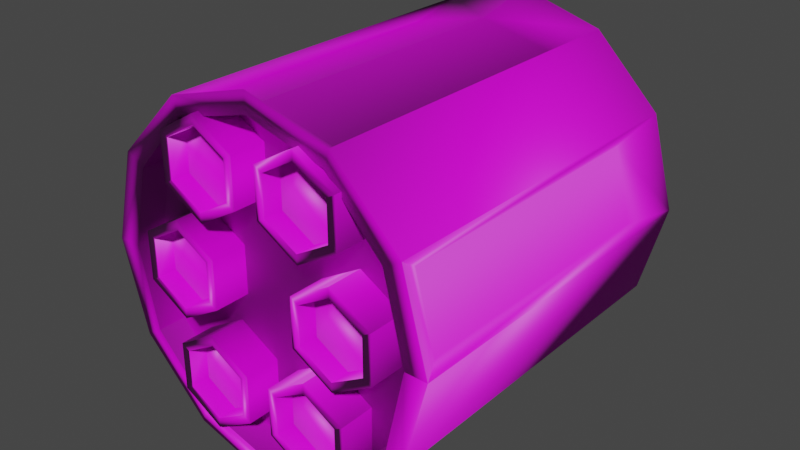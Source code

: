 # Source: PistolAmmoPickup.blend  (saved by Blender 3.5.10; exported with 4.5.12 LTS)
import bpy
from mathutils import Matrix  # noqa: F401  (used for matrix-valued properties, if any)

bpy.ops.wm.read_factory_settings(use_empty=True)
scene = bpy.context.scene
scene.name = 'Scene'

# ---- collections
col_collection = bpy.data.collections.new('Collection'); scene.collection.children.link(col_collection)

# ---- images (referenced by path relative to the original .blend; pixels are not part of the script)
import os
ASSET_DIR = os.environ.get("B2B_ASSET_DIR", "")  # directory of the original .blend (textures are referenced by path, not embedded)
HERE = os.path.dirname(os.path.abspath(__file__))  # packed textures are extracted next to this script under _unpacked/

def load_image(name, relpath, width, height, colorspace="sRGB"):
    """Load a texture the original file referenced (path relative to the .blend, or extracted next to this script)."""
    p = next((c for c in (os.path.join(HERE, relpath), os.path.join(ASSET_DIR, relpath)) if relpath and os.path.exists(c)), "")
    if p:
        img = bpy.data.images.load(p, check_existing=True)
        img.name = name
    else:  # same state as the original file: an image datablock whose file is absent (Cycles renders it pink)
        img = bpy.data.images.new(name, width, height)
        img.source = "FILE"
        img.filepath = "//" + (relpath or name)
    img.colorspace_settings.name = colorspace
    return img
img_colt_python_diffuse_combined_png_001 = load_image('colt python diffuse combined.png.001', 'colt python diffuse combined.png', 1024, 1024, 'sRGB')
img_colt_python_normal_png_001 = load_image('colt python normal.png.001', 'colt python normal.png', 1024, 1024, 'Non-Color')

# ---- materials (node trees are filled in below, after node groups)
mat_pistol1 = bpy.data.materials.new('pistol1')
mat_pistol1.use_transparent_shadow = False
mat_pistol1.roughness = 0.5

# ---- material node trees
mat_pistol1.use_nodes = True; mat_pistol1.node_tree.nodes.clear()
_N = mat_pistol1.node_tree.nodes; _L = mat_pistol1.node_tree.links
n0 = _N.new('ShaderNodeBsdfPrincipled'); n0.name = 'Principled BSDF'; n0.location = (10, 300)
n0.distribution = 'GGX'
n0.subsurface_method = 'RANDOM_WALK_SKIN'
n0.inputs[3].default_value = 1.45
n0.inputs[27].default_value = (0.0, 0.0, 0.0, 1.0)
n0.inputs[28].default_value = 1.0
n1 = _N.new('ShaderNodeOutputMaterial'); n1.name = 'Material Output'; n1.location = (300, 300)
n2 = _N.new('ShaderNodeNormalMap'); n2.name = 'Normal Map'; n2.location = (-300, -300)
n2.label = 'Normal/Map'
n3 = _N.new('ShaderNodeTexImage'); n3.name = 'Image Texture'; n3.location = (-300, 600)
n3.image = img_colt_python_diffuse_combined_png_001
n4 = _N.new('ShaderNodeTexImage'); n4.name = 'Image Texture.001'; n4.location = (-600, -900)
n4.image = img_colt_python_normal_png_001
_L.new(n0.outputs[0], n1.inputs[0])
_L.new(n2.outputs[0], n0.inputs[5])
_L.new(n3.outputs[0], n0.inputs[0])
_L.new(n4.outputs[0], n2.inputs[1])
n1.is_active_output = True

# ---- world
world_world = bpy.data.worlds.new('World'); scene.world = world_world
world_world.use_nodes = True; world_world.node_tree.nodes.clear()
_N = world_world.node_tree.nodes; _L = world_world.node_tree.links
n0 = _N.new('ShaderNodeOutputWorld'); n0.name = 'World Output'; n0.location = (300, 300)
n1 = _N.new('ShaderNodeBackground'); n1.name = 'Background'; n1.location = (10, 300)
n1.inputs[0].default_value = (0.05088, 0.05088, 0.05088, 1.0)
_L.new(n1.outputs[0], n0.inputs[0])
n0.is_active_output = True
world_world.color = (0.05088, 0.05088, 0.05088)
world_world.use_sun_shadow = False
world_world.sun_shadow_jitter_overblur = 0.0

# ---- meshes
me_cube_001 = bpy.data.meshes.new('Cube.001')
me_cube_001.from_pydata([(4.503, 8.307, -10.16), (4.503, 8.307, 9.376), (8.078, 4.732, -10.16), (8.078, 4.732, 9.376), (9.386, -0.1512, -10.16), (9.386, -0.1512, 9.376), (8.078, -5.035, -10.16), (8.078, -5.035, 9.376), (4.503, -8.609, -10.16), (4.503, -8.609, 9.376), (4.194, 7.374, -10.16), (7.117, 4.193, -10.16), (8.187, -0.1512, -10.16), (7.117, -4.496, -10.16), (4.194, -7.676, -10.16), (4.194, 7.374, 9.355), (7.117, 4.193, 9.355), (8.187, -0.1512, 9.355), (7.217, -4.486, 9.366), (4.194, -7.676, 9.355), (4.194, 7.374, -8.618), (7.117, 4.193, -8.618), (8.187, -0.1512, -8.618), (7.117, -4.496, -8.618), (4.194, -7.676, -8.618), (4.194, 7.374, 7.816), (7.117, 4.193, 7.816), (8.187, -0.1512, 7.816), (7.217, -4.486, 7.825), (4.194, -7.676, 7.816), (4.254, 7.811, -6.666), (4.254, 7.811, 8.421), (7.97, 4.106, 8.421), (7.97, 4.106, -6.666), (8.981, 0.3345, -6.666), (8.981, 0.3345, 8.421), (7.625, -4.726, 8.421), (7.625, -4.726, -6.666), (4.864, -7.487, -6.666), (4.864, -7.487, 8.421), (4.587, 2.511, -9.538), (4.587, 2.511, 9.727), (6.799, 1.234, -9.538), (6.799, 1.234, 9.727), (6.799, -1.321, -9.538), (6.799, -1.321, 9.727), (4.587, -2.598, -9.538), (4.587, -2.598, 9.727), (2.375, -1.321, -9.538), (2.375, -1.321, 9.727), (2.375, 1.234, -9.538), (2.375, 1.234, 9.727), (4.587, 2.004, -9.538), (6.36, 0.9802, -9.538), (6.36, -1.067, -9.538), (4.587, -2.091, -9.538), (2.814, -1.067, -9.538), (2.814, 0.9802, -9.538), (4.587, 2.004, -8.668), (6.36, 0.9802, -8.668), (6.36, -1.067, -8.668), (4.587, -2.091, -8.668), (2.814, -1.067, -8.668), (2.814, 0.9802, -8.668), (6.351, 0.9748, 9.727), (4.587, 1.993, 9.727), (6.351, -1.062, 9.727), (4.587, -2.08, 9.727), (2.823, -1.062, 9.727), (2.823, 0.9748, 9.727), (6.351, 0.9748, 8.703), (4.587, 1.993, 8.703), (6.351, -1.062, 8.703), (4.587, -2.08, 8.703), (2.823, -1.062, 8.703), (2.823, 0.9748, 8.703), (2.889, 7.983, -9.538), (2.889, 7.983, 9.727), (5.101, 6.706, -9.538), (5.101, 6.706, 9.727), (5.101, 4.152, -9.538), (5.101, 4.152, 9.727), (2.889, 2.875, -9.538), (2.889, 2.875, 9.727), (0.6772, 4.152, -9.538), (0.6772, 4.152, 9.727), (0.6772, 6.706, -9.538), (0.6772, 6.706, 9.727), (2.889, 7.476, -9.538), (4.662, 6.453, -9.538), (4.662, 4.405, -9.538), (2.889, 3.381, -9.538), (1.116, 4.405, -9.538), (1.116, 6.453, -9.538), (2.889, 7.476, -8.668), (4.662, 6.453, -8.668), (4.662, 4.405, -8.668), (2.889, 3.381, -8.668), (1.116, 4.405, -8.668), (1.116, 6.453, -8.668), (4.653, 6.447, 9.727), (2.889, 7.466, 9.727), (4.653, 4.41, 9.727), (2.889, 3.392, 9.727), (1.125, 4.41, 9.727), (1.125, 6.447, 9.727), (4.653, 6.447, 8.703), (2.889, 7.466, 8.703), (4.653, 4.41, 8.703), (2.889, 3.392, 8.703), (1.125, 4.41, 8.703), (1.125, 6.447, 8.703), (2.889, -2.898, -9.538), (2.889, -2.898, 9.727), (5.101, -4.175, -9.538), (5.101, -4.175, 9.727), (5.101, -6.73, -9.538), (5.101, -6.73, 9.727), (2.889, -8.007, -9.538), (2.889, -8.007, 9.727), (0.6772, -6.73, -9.538), (0.6772, -6.73, 9.727), (0.6772, -4.175, -9.538), (0.6772, -4.175, 9.727), (2.889, -3.405, -9.538), (4.662, -4.429, -9.538), (4.662, -6.476, -9.538), (2.889, -7.5, -9.538), (1.116, -6.476, -9.538), (1.116, -4.429, -9.538), (2.889, -3.405, -8.668), (4.662, -4.429, -8.668), (4.662, -6.476, -8.668), (2.889, -7.5, -8.668), (1.116, -6.476, -8.668), (1.116, -4.429, -8.668), (4.653, -4.434, 9.727), (2.889, -3.416, 9.727), (4.653, -6.471, 9.727), (2.889, -7.489, 9.727), (1.125, -6.471, 9.727), (1.125, -4.434, 9.727), (4.653, -4.434, 8.703), (2.889, -3.416, 8.703), (4.653, -6.471, 8.703), (2.889, -7.489, 8.703), (1.125, -6.471, 8.703), (1.125, -4.434, 8.703), (-3.815e-05, 9.616, -10.16), (-3.815e-05, 9.616, 9.376), (-4.503, 8.307, -10.16), (-4.503, 8.307, 9.376), (-8.078, 4.732, -10.16), (-8.078, 4.732, 9.376), (-9.386, -0.1512, -10.16), (-9.386, -0.1512, 9.376), (-8.078, -5.035, -10.16), (-8.078, -5.035, 9.376), (-4.503, -8.609, -10.16), (-4.503, -8.609, 9.376), (-3.815e-05, -9.918, -10.16), (-3.815e-05, -9.918, 9.376), (-3.815e-05, 8.538, -10.16), (-4.194, 7.374, -10.16), (-7.117, 4.193, -10.16), (-8.187, -0.1512, -10.16), (-7.117, -4.496, -10.16), (-4.194, -7.676, -10.16), (-3.815e-05, -8.84, -10.16), (-3.815e-05, 8.518, 9.366), (-4.194, 7.374, 9.355), (-7.117, 4.193, 9.355), (-8.187, -0.1512, 9.355), (-7.217, -4.486, 9.366), (-4.194, -7.676, 9.355), (-3.815e-05, -8.821, 9.366), (-3.815e-05, 8.538, -8.618), (-4.194, 7.374, -8.618), (-7.117, 4.193, -8.618), (-8.187, -0.1512, -8.618), (-7.117, -4.496, -8.618), (-4.194, -7.676, -8.618), (-3.815e-05, -8.84, -8.618), (-3.815e-05, 8.518, 7.825), (-4.194, 7.374, 7.816), (-7.117, 4.193, 7.816), (-8.187, -0.1512, 7.816), (-7.217, -4.486, 7.825), (-4.194, -7.676, 7.816), (-3.815e-05, -8.821, 7.825), (-3.815e-05, 8.538, -8.618), (-3.815e-05, 7.374, -8.618), (-3.815e-05, 4.193, -8.618), (-3.815e-05, -0.1512, -8.618), (-3.815e-05, -4.496, -8.618), (-3.815e-05, -7.676, -8.618), (-3.815e-05, -8.84, -8.618), (-3.815e-05, 8.518, 7.825), (-3.815e-05, 7.374, 7.816), (-3.815e-05, 4.193, 7.816), (-3.815e-05, -0.1512, 7.816), (-3.815e-05, -4.486, 7.825), (-3.815e-05, -7.676, 7.816), (-3.815e-05, -8.821, 7.825), (-3.815e-05, 8.822, -6.666), (-4.254, 7.811, -6.666), (-4.254, 7.811, 8.421), (-3.815e-05, 8.822, 8.421), (-7.97, 4.106, 8.421), (-7.97, 4.106, -6.666), (-8.981, 0.3345, -6.666), (-8.981, 0.3345, 8.421), (-7.625, -4.726, 8.421), (-7.625, -4.726, -6.666), (-4.864, -7.487, -6.666), (-4.864, -7.487, 8.421), (-4.587, 2.511, -9.538), (-4.587, 2.511, 9.727), (-6.799, 1.234, -9.538), (-6.799, 1.234, 9.727), (-6.799, -1.321, -9.538), (-6.799, -1.321, 9.727), (-4.587, -2.598, -9.538), (-4.587, -2.598, 9.727), (-2.375, -1.321, -9.538), (-2.375, -1.321, 9.727), (-2.375, 1.234, -9.538), (-2.375, 1.234, 9.727), (-4.587, 2.004, -9.538), (-6.36, 0.9802, -9.538), (-6.36, -1.067, -9.538), (-4.587, -2.091, -9.538), (-2.814, -1.067, -9.538), (-2.814, 0.9802, -9.538), (-4.587, 2.004, -8.668), (-6.36, 0.9802, -8.668), (-6.36, -1.067, -8.668), (-4.587, -2.091, -8.668), (-2.814, -1.067, -8.668), (-2.814, 0.9802, -8.668), (-6.351, 0.9748, 9.727), (-4.587, 1.993, 9.727), (-6.351, -1.062, 9.727), (-4.587, -2.08, 9.727), (-2.823, -1.062, 9.727), (-2.823, 0.9748, 9.727), (-6.351, 0.9748, 8.703), (-4.587, 1.993, 8.703), (-6.351, -1.062, 8.703), (-4.587, -2.08, 8.703), (-2.823, -1.062, 8.703), (-2.823, 0.9748, 8.703), (-2.889, 7.983, -9.538), (-2.889, 7.983, 9.727), (-5.101, 6.706, -9.538), (-5.101, 6.706, 9.727), (-5.101, 4.152, -9.538), (-5.101, 4.152, 9.727), (-2.889, 2.875, -9.538), (-2.889, 2.875, 9.727), (-0.6772, 4.152, -9.538), (-0.6772, 4.152, 9.727), (-0.6772, 6.706, -9.538), (-0.6772, 6.706, 9.727), (-2.889, 7.476, -9.538), (-4.662, 6.453, -9.538), (-4.662, 4.405, -9.538), (-2.889, 3.381, -9.538), (-1.116, 4.405, -9.538), (-1.116, 6.453, -9.538), (-2.889, 7.476, -8.668), (-4.662, 6.453, -8.668), (-4.662, 4.405, -8.668), (-2.889, 3.381, -8.668), (-1.116, 4.405, -8.668), (-1.116, 6.453, -8.668), (-4.653, 6.447, 9.727), (-2.889, 7.466, 9.727), (-4.653, 4.41, 9.727), (-2.889, 3.392, 9.727), (-1.125, 4.41, 9.727), (-1.125, 6.447, 9.727), (-4.653, 6.447, 8.703), (-2.889, 7.466, 8.703), (-4.653, 4.41, 8.703), (-2.889, 3.392, 8.703), (-1.125, 4.41, 8.703), (-1.125, 6.447, 8.703), (-2.889, -2.898, -9.538), (-2.889, -2.898, 9.727), (-5.101, -4.175, -9.538), (-5.101, -4.175, 9.727), (-5.101, -6.73, -9.538), (-5.101, -6.73, 9.727), (-2.889, -8.007, -9.538), (-2.889, -8.007, 9.727), (-0.6772, -6.73, -9.538), (-0.6772, -6.73, 9.727), (-0.6772, -4.175, -9.538), (-0.6772, -4.175, 9.727), (-2.889, -3.405, -9.538), (-4.662, -4.429, -9.538), (-4.662, -6.476, -9.538), (-2.889, -7.5, -9.538), (-1.116, -6.476, -9.538), (-1.116, -4.429, -9.538), (-2.889, -3.405, -8.668), (-4.662, -4.429, -8.668), (-4.662, -6.476, -8.668), (-2.889, -7.5, -8.668), (-1.116, -6.476, -8.668), (-1.116, -4.429, -8.668), (-4.653, -4.434, 9.727), (-2.889, -3.416, 9.727), (-4.653, -6.471, 9.727), (-2.889, -7.489, 9.727), (-1.125, -6.471, 9.727), (-1.125, -4.434, 9.727), (-4.653, -4.434, 8.703), (-2.889, -3.416, 8.703), (-4.653, -6.471, 8.703), (-2.889, -7.489, 8.703), (-1.125, -6.471, 8.703), (-1.125, -4.434, 8.703)], [], [(6, 7, 36, 37), (0, 1, 3, 2), (9, 8, 38, 39), (4, 5, 7, 6), (3, 5, 35, 32), (8, 9, 161, 160), (0, 2, 11, 10), (6, 8, 14, 13), (148, 0, 10, 162), (2, 4, 12, 11), (8, 160, 168, 14), (4, 6, 13, 12), (5, 3, 16, 17), (161, 9, 19, 175), (7, 5, 17, 18), (3, 1, 15, 16), (9, 7, 18, 19), (1, 149, 169, 15), (15, 169, 183, 25), (12, 13, 23, 22), (19, 18, 28, 29), (162, 10, 20, 176), (16, 15, 25, 26), (13, 14, 24, 23), (175, 19, 29, 189), (10, 11, 21, 20), (17, 16, 26, 27), (14, 168, 182, 24), (11, 12, 22, 21), (18, 17, 27, 28), (23, 24, 195, 194), (189, 29, 202, 203), (20, 21, 192, 191), (27, 26, 199, 200), (24, 182, 196, 195), (21, 22, 193, 192), (28, 27, 200, 201), (25, 183, 197, 198), (22, 23, 194, 193), (29, 28, 201, 202), (176, 20, 191, 190), (26, 25, 198, 199), (204, 207, 31, 30), (33, 32, 35, 34), (37, 36, 39, 38), (5, 4, 34, 35), (2, 3, 32, 33), (8, 6, 37, 38), (1, 0, 30, 31), (0, 148, 204, 30), (4, 2, 33, 34), (7, 9, 39, 36), (149, 1, 31, 207), (40, 41, 43, 42), (42, 43, 45, 44), (44, 45, 47, 46), (46, 47, 49, 48), (45, 43, 64, 66), (48, 49, 51, 50), (50, 51, 41, 40), (42, 44, 54, 53), (56, 57, 63, 62), (48, 50, 57, 56), (40, 42, 53, 52), (44, 46, 55, 54), (50, 40, 52, 57), (46, 48, 56, 55), (58, 59, 60, 61, 62, 63), (54, 55, 61, 60), (52, 53, 59, 58), (57, 52, 58, 63), (55, 56, 62, 61), (53, 54, 60, 59), (64, 65, 71, 70), (51, 49, 68, 69), (43, 41, 65, 64), (47, 45, 66, 67), (41, 51, 69, 65), (49, 47, 67, 68), (70, 71, 75, 74, 73, 72), (65, 69, 75, 71), (68, 67, 73, 74), (66, 64, 70, 72), (69, 68, 74, 75), (67, 66, 72, 73), (76, 77, 79, 78), (78, 79, 81, 80), (80, 81, 83, 82), (82, 83, 85, 84), (81, 79, 100, 102), (84, 85, 87, 86), (86, 87, 77, 76), (78, 80, 90, 89), (92, 93, 99, 98), (84, 86, 93, 92), (76, 78, 89, 88), (80, 82, 91, 90), (86, 76, 88, 93), (82, 84, 92, 91), (94, 95, 96, 97, 98, 99), (90, 91, 97, 96), (88, 89, 95, 94), (93, 88, 94, 99), (91, 92, 98, 97), (89, 90, 96, 95), (100, 101, 107, 106), (87, 85, 104, 105), (79, 77, 101, 100), (83, 81, 102, 103), (77, 87, 105, 101), (85, 83, 103, 104), (106, 107, 111, 110, 109, 108), (101, 105, 111, 107), (104, 103, 109, 110), (102, 100, 106, 108), (105, 104, 110, 111), (103, 102, 108, 109), (112, 113, 115, 114), (114, 115, 117, 116), (116, 117, 119, 118), (118, 119, 121, 120), (117, 115, 136, 138), (120, 121, 123, 122), (122, 123, 113, 112), (114, 116, 126, 125), (128, 129, 135, 134), (120, 122, 129, 128), (112, 114, 125, 124), (116, 118, 127, 126), (122, 112, 124, 129), (118, 120, 128, 127), (130, 131, 132, 133, 134, 135), (126, 127, 133, 132), (124, 125, 131, 130), (129, 124, 130, 135), (127, 128, 134, 133), (125, 126, 132, 131), (136, 137, 143, 142), (123, 121, 140, 141), (115, 113, 137, 136), (119, 117, 138, 139), (113, 123, 141, 137), (121, 119, 139, 140), (142, 143, 147, 146, 145, 144), (137, 141, 147, 143), (140, 139, 145, 146), (138, 136, 142, 144), (141, 140, 146, 147), (139, 138, 144, 145), (156, 213, 212, 157), (150, 152, 153, 151), (159, 215, 214, 158), (154, 156, 157, 155), (153, 208, 211, 155), (158, 160, 161, 159), (150, 163, 164, 152), (156, 166, 167, 158), (148, 162, 163, 150), (152, 164, 165, 154), (158, 167, 168, 160), (154, 165, 166, 156), (155, 172, 171, 153), (161, 175, 174, 159), (157, 173, 172, 155), (153, 171, 170, 151), (159, 174, 173, 157), (151, 170, 169, 149), (170, 184, 183, 169), (174, 188, 187, 173), (162, 176, 177, 163), (171, 185, 184, 170), (166, 180, 181, 167), (175, 189, 188, 174), (163, 177, 178, 164), (172, 186, 185, 171), (167, 181, 182, 168), (164, 178, 179, 165), (173, 187, 186, 172), (180, 194, 195, 181), (189, 203, 202, 188), (177, 191, 192, 178), (186, 200, 199, 185), (181, 195, 196, 182), (178, 192, 193, 179), (187, 201, 200, 186), (184, 198, 197, 183), (179, 193, 194, 180), (188, 202, 201, 187), (176, 190, 191, 177), (185, 199, 198, 184), (204, 205, 206, 207), (209, 210, 211, 208), (213, 214, 215, 212), (155, 211, 210, 154), (152, 209, 208, 153), (158, 214, 213, 156), (151, 206, 205, 150), (150, 205, 204, 148), (154, 210, 209, 152), (157, 212, 215, 159), (149, 207, 206, 151), (216, 218, 219, 217), (218, 220, 221, 219), (220, 222, 223, 221), (222, 224, 225, 223), (221, 242, 240, 219), (224, 226, 227, 225), (226, 216, 217, 227), (218, 229, 230, 220), (232, 238, 239, 233), (224, 232, 233, 226), (216, 228, 229, 218), (220, 230, 231, 222), (226, 233, 228, 216), (222, 231, 232, 224), (234, 239, 238, 237, 236, 235), (230, 236, 237, 231), (228, 234, 235, 229), (233, 239, 234, 228), (231, 237, 238, 232), (229, 235, 236, 230), (240, 246, 247, 241), (227, 245, 244, 225), (219, 240, 241, 217), (223, 243, 242, 221), (217, 241, 245, 227), (225, 244, 243, 223), (246, 248, 249, 250, 251, 247), (241, 247, 251, 245), (244, 250, 249, 243), (242, 248, 246, 240), (245, 251, 250, 244), (243, 249, 248, 242), (252, 254, 255, 253), (254, 256, 257, 255), (256, 258, 259, 257), (258, 260, 261, 259), (257, 278, 276, 255), (260, 262, 263, 261), (262, 252, 253, 263), (254, 265, 266, 256), (268, 274, 275, 269), (260, 268, 269, 262), (252, 264, 265, 254), (256, 266, 267, 258), (262, 269, 264, 252), (258, 267, 268, 260), (270, 275, 274, 273, 272, 271), (266, 272, 273, 267), (264, 270, 271, 265), (269, 275, 270, 264), (267, 273, 274, 268), (265, 271, 272, 266), (276, 282, 283, 277), (263, 281, 280, 261), (255, 276, 277, 253), (259, 279, 278, 257), (253, 277, 281, 263), (261, 280, 279, 259), (282, 284, 285, 286, 287, 283), (277, 283, 287, 281), (280, 286, 285, 279), (278, 284, 282, 276), (281, 287, 286, 280), (279, 285, 284, 278), (288, 290, 291, 289), (290, 292, 293, 291), (292, 294, 295, 293), (294, 296, 297, 295), (293, 314, 312, 291), (296, 298, 299, 297), (298, 288, 289, 299), (290, 301, 302, 292), (304, 310, 311, 305), (296, 304, 305, 298), (288, 300, 301, 290), (292, 302, 303, 294), (298, 305, 300, 288), (294, 303, 304, 296), (306, 311, 310, 309, 308, 307), (302, 308, 309, 303), (300, 306, 307, 301), (305, 311, 306, 300), (303, 309, 310, 304), (301, 307, 308, 302), (312, 318, 319, 313), (299, 317, 316, 297), (291, 312, 313, 289), (295, 315, 314, 293), (289, 313, 317, 299), (297, 316, 315, 295), (318, 320, 321, 322, 323, 319), (313, 319, 323, 317), (316, 322, 321, 315), (314, 320, 318, 312), (317, 323, 322, 316), (315, 321, 320, 314)])
me_cube_001.polygons.foreach_set('use_smooth', [True] * 297)
_uv = me_cube_001.uv_layers.new(name='UVMap')
_uv.uv.foreach_set('vector', [0.7193, 0.3456, 0.8405, 0.3455, 0.8333, 0.349, 0.7417, 0.3491, 0.7202, 0.6348, 0.8424, 0.6354, 0.8422, 0.669, 0.7196, 0.6668, 0.8418, 0.3802, 0.7192, 0.3806, 0.7414, 0.3729, 0.8346, 0.3727, 0.7128, 0.3124, 0.8464, 0.3097, 0.8405, 0.3455, 0.7193, 0.3456, 0.8422, 0.669, 0.8447, 0.7022, 0.8378, 0.6979, 0.8363, 0.673, 0.7192, 0.3806, 0.8418, 0.3802, 0.8419, 0.4113, 0.7201, 0.412, 0.7202, 0.6348, 0.7196, 0.6668, 0.7126, 0.6662, 0.7137, 0.6365, 0.7193, 0.3456, 0.7192, 0.3806, 0.7124, 0.379, 0.712, 0.3464, 0.7189, 0.6045, 0.7202, 0.6348, 0.7137, 0.6365, 0.7111, 0.6044, 0.7196, 0.6668, 0.7155, 0.7005, 0.7072, 0.697, 0.7126, 0.6662, 0.7192, 0.3806, 0.7201, 0.412, 0.712, 0.4121, 0.7124, 0.379, 0.7128, 0.3124, 0.7193, 0.3456, 0.712, 0.3464, 0.705, 0.3162, 0.8447, 0.7022, 0.8422, 0.669, 0.8493, 0.6687, 0.853, 0.6993, 0.8419, 0.4113, 0.8418, 0.3802, 0.8484, 0.3784, 0.8501, 0.4113, 0.8405, 0.3455, 0.8464, 0.3097, 0.8544, 0.3134, 0.8477, 0.3456, 0.8422, 0.669, 0.8424, 0.6354, 0.8491, 0.6375, 0.8493, 0.6687, 0.8418, 0.3802, 0.8405, 0.3455, 0.8477, 0.3456, 0.8484, 0.3784, 0.8424, 0.6354, 0.8465, 0.6044, 0.8544, 0.6044, 0.8491, 0.6375, 0.01602, 0.877, 0.0005405, 0.8454, 0.01113, 0.8429, 0.02416, 0.8686, 0.8056, 0.7562, 0.8364, 0.7718, 0.8288, 0.7807, 0.8034, 0.7674, 0.1262, 0.8504, 0.1081, 0.8769, 0.1012, 0.8692, 0.1157, 0.8468, 0.7302, 0.8014, 0.7453, 0.7733, 0.7524, 0.7802, 0.7396, 0.8041, 0.04558, 0.8929, 0.01602, 0.877, 0.02416, 0.8686, 0.04809, 0.8817, 0.8364, 0.7718, 0.8553, 0.8002, 0.8439, 0.8039, 0.8288, 0.7807, 0.1262, 0.8165, 0.1262, 0.8504, 0.1157, 0.8468, 0.116, 0.8188, 0.7453, 0.7733, 0.772, 0.7574, 0.7752, 0.7679, 0.7524, 0.7802, 0.07966, 0.8925, 0.04558, 0.8929, 0.04809, 0.8817, 0.07663, 0.8817, 0.8553, 0.8002, 0.8553, 0.8361, 0.8431, 0.833, 0.8439, 0.8039, 0.772, 0.7574, 0.8056, 0.7562, 0.8034, 0.7674, 0.7752, 0.7679, 0.1081, 0.8769, 0.07966, 0.8925, 0.07663, 0.8817, 0.1012, 0.8692, 0.8288, 0.7807, 0.8439, 0.8039, 0.8358, 0.8284, 0.8169, 0.8233, 0.116, 0.8188, 0.1157, 0.8468, 0.1088, 0.8228, 0.1156, 0.8188, 0.7524, 0.7802, 0.7752, 0.7679, 0.7655, 0.8091, 0.7477, 0.804, 0.07663, 0.8817, 0.04809, 0.8817, 0.0385, 0.8388, 0.06451, 0.8327, 0.8439, 0.8039, 0.8431, 0.833, 0.8427, 0.8329, 0.8358, 0.8284, 0.7752, 0.7679, 0.8034, 0.7674, 0.791, 0.8162, 0.7655, 0.8091, 0.1012, 0.8692, 0.07663, 0.8817, 0.06451, 0.8327, 0.09024, 0.8269, 0.02416, 0.8686, 0.01113, 0.8429, 0.01149, 0.8427, 0.01963, 0.8433, 0.8034, 0.7674, 0.8288, 0.7807, 0.8169, 0.8233, 0.791, 0.8162, 0.1157, 0.8468, 0.1012, 0.8692, 0.09024, 0.8269, 0.1088, 0.8228, 0.7396, 0.8041, 0.7524, 0.7802, 0.7477, 0.804, 0.74, 0.8043, 0.04809, 0.8817, 0.02416, 0.8686, 0.01963, 0.8433, 0.0385, 0.8388, 0.7414, 0.6045, 0.8385, 0.6045, 0.8357, 0.6319, 0.7424, 0.6314, 0.741, 0.6715, 0.8363, 0.673, 0.8378, 0.6979, 0.7398, 0.6966, 0.7417, 0.3491, 0.8333, 0.349, 0.8346, 0.3727, 0.7414, 0.3729, 0.8447, 0.7022, 0.7155, 0.7005, 0.7398, 0.6966, 0.8378, 0.6979, 0.7196, 0.6668, 0.8422, 0.669, 0.8363, 0.673, 0.741, 0.6715, 0.7192, 0.3806, 0.7193, 0.3456, 0.7417, 0.3491, 0.7414, 0.3729, 0.8424, 0.6354, 0.7202, 0.6348, 0.7424, 0.6314, 0.8357, 0.6319, 0.7202, 0.6348, 0.7189, 0.6045, 0.7414, 0.6045, 0.7424, 0.6314, 0.7155, 0.7005, 0.7196, 0.6668, 0.741, 0.6715, 0.7398, 0.6966, 0.8405, 0.3455, 0.8418, 0.3802, 0.8346, 0.3727, 0.8333, 0.349, 0.8465, 0.6044, 0.8424, 0.6354, 0.8357, 0.6319, 0.8385, 0.6045, 0.9413, 0.8825, 0.9424, 0.769, 0.9601, 0.7587, 0.9601, 0.8915, 0.8564, 0.8954, 0.8565, 0.7633, 0.8749, 0.7718, 0.874, 0.8852, 0.874, 0.8852, 0.8749, 0.7718, 0.8915, 0.7738, 0.8915, 0.8817, 0.8915, 0.8817, 0.8915, 0.7738, 0.9081, 0.7739, 0.9083, 0.8804, 0.8749, 0.7718, 0.8565, 0.7633, 0.8602, 0.7608, 0.876, 0.7685, 0.9083, 0.8804, 0.9081, 0.7739, 0.925, 0.7726, 0.9249, 0.8804, 0.9249, 0.8804, 0.925, 0.7726, 0.9424, 0.769, 0.9413, 0.8825, 0.8564, 0.8954, 0.874, 0.8852, 0.8753, 0.8888, 0.8606, 0.8979, 0.4035, 0.906, 0.42, 0.9028, 0.4183, 0.9095, 0.4084, 0.9107, 0.9083, 0.8804, 0.9249, 0.8804, 0.9245, 0.8839, 0.9083, 0.884, 0.9413, 0.8825, 0.9601, 0.8915, 0.9558, 0.8943, 0.9403, 0.8857, 0.874, 0.8852, 0.8915, 0.8817, 0.8918, 0.8853, 0.8753, 0.8888, 0.9249, 0.8804, 0.9413, 0.8825, 0.9403, 0.8857, 0.9245, 0.8839, 0.8915, 0.8817, 0.9083, 0.8804, 0.9083, 0.884, 0.8918, 0.8853, 0.4256, 0.9179, 0.424, 0.9321, 0.4097, 0.93, 0.4052, 0.9205, 0.4084, 0.9107, 0.4183, 0.9095, 0.4064, 0.9352, 0.3988, 0.9215, 0.4052, 0.9205, 0.4097, 0.93, 0.432, 0.915, 0.432, 0.9328, 0.424, 0.9321, 0.4256, 0.9179, 0.42, 0.9028, 0.432, 0.915, 0.4256, 0.9179, 0.4183, 0.9095, 0.3988, 0.9215, 0.4035, 0.906, 0.4084, 0.9107, 0.4052, 0.9205, 0.4224, 0.9389, 0.4064, 0.9352, 0.4097, 0.93, 0.424, 0.9321, 0.9358, 0.7173, 0.9358, 0.732, 0.9291, 0.7298, 0.9284, 0.7173, 0.925, 0.7726, 0.9081, 0.7739, 0.9081, 0.7702, 0.9246, 0.7689, 0.9601, 0.7587, 0.9424, 0.769, 0.9411, 0.7653, 0.9558, 0.7562, 0.8915, 0.7738, 0.8749, 0.7718, 0.876, 0.7685, 0.8919, 0.7703, 0.9424, 0.769, 0.925, 0.7726, 0.9246, 0.7689, 0.9411, 0.7653, 0.9081, 0.7739, 0.8915, 0.7738, 0.8919, 0.7703, 0.9081, 0.7702, 0.9284, 0.7173, 0.9291, 0.7298, 0.922, 0.7376, 0.9124, 0.7349, 0.9092, 0.7247, 0.9157, 0.7161, 0.9358, 0.732, 0.9253, 0.745, 0.922, 0.7376, 0.9291, 0.7298, 0.9073, 0.7417, 0.9006, 0.7244, 0.9092, 0.7247, 0.9124, 0.7349, 0.9111, 0.7092, 0.9289, 0.7082, 0.9284, 0.7173, 0.9157, 0.7161, 0.9253, 0.745, 0.9073, 0.7417, 0.9124, 0.7349, 0.922, 0.7376, 0.9006, 0.7244, 0.9111, 0.7092, 0.9157, 0.7161, 0.9092, 0.7247, 0.3169, 0.8986, 0.318, 0.7851, 0.3357, 0.7748, 0.3357, 0.9076, 0.232, 0.9115, 0.2321, 0.7794, 0.2505, 0.7879, 0.2496, 0.9013, 0.2496, 0.9013, 0.2505, 0.7879, 0.2671, 0.79, 0.2671, 0.8978, 0.2671, 0.8978, 0.2671, 0.79, 0.2837, 0.79, 0.2839, 0.8965, 0.2505, 0.7879, 0.2321, 0.7794, 0.2358, 0.7769, 0.2516, 0.7846, 0.2839, 0.8965, 0.2837, 0.79, 0.3006, 0.7887, 0.3005, 0.8966, 0.3005, 0.8966, 0.3006, 0.7887, 0.318, 0.7851, 0.3169, 0.8986, 0.232, 0.9115, 0.2496, 0.9013, 0.2509, 0.9049, 0.2362, 0.914, 0.9136, 0.9022, 0.9301, 0.899, 0.9284, 0.9057, 0.9185, 0.9069, 0.2839, 0.8965, 0.3005, 0.8966, 0.3001, 0.9, 0.2839, 0.9001, 0.3169, 0.8986, 0.3357, 0.9076, 0.3314, 0.9104, 0.3159, 0.9018, 0.2496, 0.9013, 0.2671, 0.8978, 0.2674, 0.9014, 0.2509, 0.9049, 0.3005, 0.8966, 0.3169, 0.8986, 0.3159, 0.9018, 0.3001, 0.9, 0.2671, 0.8978, 0.2839, 0.8965, 0.2839, 0.9001, 0.2674, 0.9014, 0.9357, 0.9141, 0.9341, 0.9284, 0.9198, 0.9263, 0.9153, 0.9168, 0.9185, 0.9069, 0.9284, 0.9057, 0.9165, 0.9314, 0.9089, 0.9177, 0.9153, 0.9168, 0.9198, 0.9263, 0.9421, 0.9112, 0.9421, 0.929, 0.9341, 0.9284, 0.9357, 0.9141, 0.9301, 0.899, 0.9421, 0.9112, 0.9357, 0.9141, 0.9284, 0.9057, 0.9089, 0.9177, 0.9136, 0.9022, 0.9185, 0.9069, 0.9153, 0.9168, 0.9325, 0.9352, 0.9165, 0.9314, 0.9198, 0.9263, 0.9341, 0.9284, 0.6976, 0.6952, 0.6976, 0.7099, 0.6909, 0.7077, 0.6902, 0.6952, 0.3006, 0.7887, 0.2837, 0.79, 0.2837, 0.7863, 0.3002, 0.785, 0.3357, 0.7748, 0.318, 0.7851, 0.3167, 0.7814, 0.3314, 0.7723, 0.2671, 0.79, 0.2505, 0.7879, 0.2516, 0.7846, 0.2675, 0.7864, 0.318, 0.7851, 0.3006, 0.7887, 0.3002, 0.785, 0.3167, 0.7814, 0.2837, 0.79, 0.2671, 0.79, 0.2675, 0.7864, 0.2837, 0.7863, 0.6902, 0.6952, 0.6909, 0.7077, 0.6839, 0.7155, 0.6742, 0.7128, 0.671, 0.7027, 0.6776, 0.694, 0.6976, 0.7099, 0.6871, 0.7229, 0.6839, 0.7155, 0.6909, 0.7077, 0.6691, 0.7196, 0.6625, 0.7023, 0.671, 0.7027, 0.6742, 0.7128, 0.6729, 0.6871, 0.6907, 0.6861, 0.6902, 0.6952, 0.6776, 0.694, 0.6871, 0.7229, 0.6691, 0.7196, 0.6742, 0.7128, 0.6839, 0.7155, 0.6625, 0.7023, 0.6729, 0.6871, 0.6776, 0.694, 0.671, 0.7027, 0.9404, 0.6743, 0.9415, 0.5608, 0.9592, 0.5505, 0.9592, 0.6833, 0.8555, 0.6872, 0.8556, 0.555, 0.874, 0.5636, 0.8731, 0.677, 0.8731, 0.677, 0.874, 0.5636, 0.8906, 0.5656, 0.8906, 0.6734, 0.8906, 0.6734, 0.8906, 0.5656, 0.9072, 0.5656, 0.9074, 0.6722, 0.874, 0.5636, 0.8556, 0.555, 0.8593, 0.5525, 0.8751, 0.5602, 0.9074, 0.6722, 0.9072, 0.5656, 0.924, 0.5644, 0.924, 0.6722, 0.924, 0.6722, 0.924, 0.5644, 0.9415, 0.5608, 0.9404, 0.6743, 0.8555, 0.6872, 0.8731, 0.677, 0.8744, 0.6806, 0.8597, 0.6897, 0.1663, 0.9183, 0.1828, 0.9151, 0.1811, 0.9218, 0.1712, 0.9231, 0.9074, 0.6722, 0.924, 0.6722, 0.9236, 0.6757, 0.9074, 0.6758, 0.9404, 0.6743, 0.9592, 0.6833, 0.9549, 0.6861, 0.9394, 0.6774, 0.8731, 0.677, 0.8906, 0.6734, 0.8909, 0.6771, 0.8744, 0.6806, 0.924, 0.6722, 0.9404, 0.6743, 0.9394, 0.6774, 0.9236, 0.6757, 0.8906, 0.6734, 0.9074, 0.6722, 0.9074, 0.6758, 0.8909, 0.6771, 0.1884, 0.9302, 0.1868, 0.9445, 0.1725, 0.9424, 0.168, 0.9329, 0.1712, 0.9231, 0.1811, 0.9218, 0.1692, 0.9475, 0.1616, 0.9338, 0.168, 0.9329, 0.1725, 0.9424, 0.1948, 0.9273, 0.1948, 0.9451, 0.1868, 0.9445, 0.1884, 0.9302, 0.1828, 0.9151, 0.1948, 0.9273, 0.1884, 0.9302, 0.1811, 0.9218, 0.1616, 0.9338, 0.1663, 0.9183, 0.1712, 0.9231, 0.168, 0.9329, 0.1852, 0.9513, 0.1692, 0.9475, 0.1725, 0.9424, 0.1868, 0.9445, 0.9213, 0.2506, 0.9213, 0.2653, 0.9146, 0.2631, 0.9139, 0.2506, 0.924, 0.5644, 0.9072, 0.5656, 0.9072, 0.562, 0.9237, 0.5607, 0.9592, 0.5505, 0.9415, 0.5608, 0.9402, 0.5571, 0.9549, 0.5479, 0.8906, 0.5656, 0.874, 0.5636, 0.8751, 0.5602, 0.891, 0.562, 0.9415, 0.5608, 0.924, 0.5644, 0.9237, 0.5607, 0.9402, 0.5571, 0.9072, 0.5656, 0.8906, 0.5656, 0.891, 0.562, 0.9072, 0.562, 0.9139, 0.2506, 0.9146, 0.2631, 0.9076, 0.2709, 0.8979, 0.2682, 0.8947, 0.2581, 0.9013, 0.2495, 0.9213, 0.2653, 0.9109, 0.2783, 0.9076, 0.2709, 0.9146, 0.2631, 0.8929, 0.2751, 0.8862, 0.2577, 0.8947, 0.2581, 0.8979, 0.2682, 0.8966, 0.2425, 0.9144, 0.2415, 0.9139, 0.2506, 0.9013, 0.2495, 0.9109, 0.2783, 0.8929, 0.2751, 0.8979, 0.2682, 0.9076, 0.2709, 0.8862, 0.2577, 0.8966, 0.2425, 0.9013, 0.2495, 0.8947, 0.2581, 0.7217, 0.478, 0.7434, 0.4744, 0.8331, 0.4733, 0.8401, 0.4767, 0.7206, 0.5743, 0.7213, 0.5429, 0.8408, 0.5406, 0.8421, 0.5736, 0.8419, 0.4424, 0.8347, 0.45, 0.7424, 0.4508, 0.72, 0.4434, 0.7217, 0.5108, 0.7217, 0.478, 0.8401, 0.4767, 0.8399, 0.5096, 0.8408, 0.5406, 0.8346, 0.5368, 0.834, 0.5135, 0.8399, 0.5096, 0.72, 0.4434, 0.7201, 0.412, 0.8419, 0.4113, 0.8419, 0.4424, 0.7206, 0.5743, 0.7141, 0.5725, 0.7143, 0.5428, 0.7213, 0.5429, 0.7217, 0.478, 0.7143, 0.4782, 0.7131, 0.4452, 0.72, 0.4434, 0.7189, 0.6045, 0.7111, 0.6044, 0.7141, 0.5725, 0.7206, 0.5743, 0.7213, 0.5429, 0.7143, 0.5428, 0.7131, 0.5108, 0.7217, 0.5108, 0.72, 0.4434, 0.7131, 0.4452, 0.712, 0.4121, 0.7201, 0.412, 0.7217, 0.5108, 0.7131, 0.5108, 0.7143, 0.4782, 0.7217, 0.478, 0.8399, 0.5096, 0.848, 0.5095, 0.8478, 0.5403, 0.8408, 0.5406, 0.8419, 0.4113, 0.8501, 0.4113, 0.8485, 0.4443, 0.8419, 0.4424, 0.8401, 0.4767, 0.8473, 0.4772, 0.848, 0.5095, 0.8399, 0.5096, 0.8408, 0.5406, 0.8478, 0.5403, 0.8487, 0.5713, 0.8421, 0.5736, 0.8419, 0.4424, 0.8485, 0.4443, 0.8473, 0.4772, 0.8401, 0.4767, 0.8421, 0.5736, 0.8487, 0.5713, 0.8544, 0.6044, 0.8465, 0.6044, 0.001633, 0.8133, 0.01193, 0.8176, 0.01113, 0.8429, 0.0005405, 0.8454, 0.1118, 0.7891, 0.1047, 0.7969, 0.08152, 0.7837, 0.0843, 0.7738, 0.7302, 0.8014, 0.7396, 0.8041, 0.7389, 0.8277, 0.7298, 0.8303, 0.02123, 0.7866, 0.02822, 0.7956, 0.01193, 0.8176, 0.001633, 0.8133, 0.8068, 0.8776, 0.805, 0.8663, 0.8301, 0.8548, 0.8372, 0.8637, 0.1262, 0.8165, 0.116, 0.8188, 0.1047, 0.7969, 0.1118, 0.7891, 0.7298, 0.8303, 0.7389, 0.8277, 0.7526, 0.8496, 0.7446, 0.8569, 0.05199, 0.7723, 0.05397, 0.7832, 0.02822, 0.7956, 0.02123, 0.7866, 0.8372, 0.8637, 0.8301, 0.8548, 0.8431, 0.833, 0.8553, 0.8361, 0.7446, 0.8569, 0.7526, 0.8496, 0.7764, 0.8644, 0.7726, 0.8751, 0.0843, 0.7738, 0.08152, 0.7837, 0.05397, 0.7832, 0.05199, 0.7723, 0.805, 0.8663, 0.8169, 0.8233, 0.8358, 0.8284, 0.8301, 0.8548, 0.116, 0.8188, 0.1156, 0.8188, 0.1088, 0.8228, 0.1047, 0.7969, 0.7389, 0.8277, 0.7477, 0.804, 0.7655, 0.8091, 0.7526, 0.8496, 0.05397, 0.7832, 0.06451, 0.8327, 0.0385, 0.8388, 0.02822, 0.7956, 0.8301, 0.8548, 0.8358, 0.8284, 0.8427, 0.8329, 0.8431, 0.833, 0.7526, 0.8496, 0.7655, 0.8091, 0.791, 0.8162, 0.7764, 0.8644, 0.08152, 0.7837, 0.09024, 0.8269, 0.06451, 0.8327, 0.05397, 0.7832, 0.01193, 0.8176, 0.01963, 0.8433, 0.01149, 0.8427, 0.01113, 0.8429, 0.7764, 0.8644, 0.791, 0.8162, 0.8169, 0.8233, 0.805, 0.8663, 0.1047, 0.7969, 0.1088, 0.8228, 0.09024, 0.8269, 0.08152, 0.7837, 0.7396, 0.8041, 0.74, 0.8043, 0.7477, 0.804, 0.7389, 0.8277, 0.02822, 0.7956, 0.0385, 0.8388, 0.01963, 0.8433, 0.01193, 0.8176, 0.7414, 0.6045, 0.7425, 0.5777, 0.8354, 0.5771, 0.8385, 0.6045, 0.743, 0.5383, 0.7431, 0.5146, 0.834, 0.5135, 0.8346, 0.5368, 0.7434, 0.4744, 0.7424, 0.4508, 0.8347, 0.45, 0.8331, 0.4733, 0.8399, 0.5096, 0.834, 0.5135, 0.7431, 0.5146, 0.7217, 0.5108, 0.7213, 0.5429, 0.743, 0.5383, 0.8346, 0.5368, 0.8408, 0.5406, 0.72, 0.4434, 0.7424, 0.4508, 0.7434, 0.4744, 0.7217, 0.478, 0.8421, 0.5736, 0.8354, 0.5771, 0.7425, 0.5777, 0.7206, 0.5743, 0.7206, 0.5743, 0.7425, 0.5777, 0.7414, 0.6045, 0.7189, 0.6045, 0.7217, 0.5108, 0.7431, 0.5146, 0.743, 0.5383, 0.7213, 0.5429, 0.8401, 0.4767, 0.8331, 0.4733, 0.8347, 0.45, 0.8419, 0.4424, 0.8465, 0.6044, 0.8385, 0.6045, 0.8354, 0.5771, 0.8421, 0.5736, 0.5047, 0.844, 0.5218, 0.8411, 0.5237, 0.9553, 0.5062, 0.9517, 0.5218, 0.8411, 0.5416, 0.8311, 0.5416, 0.9657, 0.5237, 0.9553, 0.4378, 0.8297, 0.4553, 0.8398, 0.4563, 0.9524, 0.438, 0.9609, 0.4553, 0.8398, 0.4725, 0.8432, 0.4728, 0.9504, 0.4563, 0.9524, 0.5416, 0.9657, 0.5372, 0.9683, 0.5224, 0.959, 0.5237, 0.9553, 0.4725, 0.8432, 0.489, 0.8443, 0.4893, 0.9504, 0.4728, 0.9504, 0.489, 0.8443, 0.5047, 0.844, 0.5062, 0.9517, 0.4893, 0.9504, 0.5218, 0.8411, 0.5204, 0.8372, 0.5376, 0.8285, 0.5416, 0.8311, 0.232, 0.9255, 0.2385, 0.9282, 0.2414, 0.9384, 0.2357, 0.9428, 0.4725, 0.8432, 0.4729, 0.8396, 0.489, 0.8409, 0.489, 0.8443, 0.5047, 0.844, 0.5044, 0.841, 0.5204, 0.8372, 0.5218, 0.8411, 0.4378, 0.8297, 0.442, 0.8272, 0.4565, 0.8362, 0.4553, 0.8398, 0.489, 0.8443, 0.489, 0.8409, 0.5044, 0.841, 0.5047, 0.844, 0.4553, 0.8398, 0.4565, 0.8362, 0.4729, 0.8396, 0.4725, 0.8432, 0.2521, 0.9414, 0.2414, 0.9384, 0.2385, 0.9282, 0.2465, 0.9209, 0.2593, 0.9214, 0.2609, 0.9344, 0.2594, 0.9152, 0.2593, 0.9214, 0.2465, 0.9209, 0.2446, 0.9151, 0.2527, 0.9487, 0.2521, 0.9414, 0.2609, 0.9344, 0.267, 0.9381, 0.2357, 0.9428, 0.2414, 0.9384, 0.2521, 0.9414, 0.2527, 0.9487, 0.2446, 0.9151, 0.2465, 0.9209, 0.2385, 0.9282, 0.232, 0.9255, 0.267, 0.9381, 0.2609, 0.9344, 0.2593, 0.9214, 0.267, 0.9207, 0.6963, 0.6359, 0.69, 0.6327, 0.6892, 0.6227, 0.6963, 0.62, 0.4893, 0.9504, 0.4894, 0.954, 0.4732, 0.954, 0.4728, 0.9504, 0.5237, 0.9553, 0.5224, 0.959, 0.5058, 0.9554, 0.5062, 0.9517, 0.4563, 0.9524, 0.4574, 0.9558, 0.4417, 0.9634, 0.438, 0.9609, 0.5062, 0.9517, 0.5058, 0.9554, 0.4894, 0.954, 0.4893, 0.9504, 0.4728, 0.9504, 0.4732, 0.954, 0.4574, 0.9558, 0.4563, 0.9524, 0.69, 0.6327, 0.6789, 0.6416, 0.6708, 0.63, 0.6731, 0.6195, 0.6819, 0.616, 0.6892, 0.6227, 0.6963, 0.62, 0.6892, 0.6227, 0.6819, 0.616, 0.6843, 0.6084, 0.6677, 0.6135, 0.6731, 0.6195, 0.6708, 0.63, 0.6625, 0.6304, 0.6846, 0.6474, 0.6789, 0.6416, 0.69, 0.6327, 0.6963, 0.6359, 0.6843, 0.6084, 0.6819, 0.616, 0.6731, 0.6195, 0.6677, 0.6135, 0.6625, 0.6304, 0.6708, 0.63, 0.6789, 0.6416, 0.6707, 0.6467, 0.6096, 0.844, 0.6266, 0.8411, 0.6285, 0.9553, 0.611, 0.9517, 0.6266, 0.8411, 0.6464, 0.8311, 0.6464, 0.9657, 0.6285, 0.9553, 0.5426, 0.8297, 0.5601, 0.8398, 0.5612, 0.9524, 0.5429, 0.9609, 0.5601, 0.8398, 0.5774, 0.8432, 0.5777, 0.9504, 0.5612, 0.9524, 0.6464, 0.9657, 0.6421, 0.9683, 0.6272, 0.959, 0.6285, 0.9553, 0.5774, 0.8432, 0.5939, 0.8443, 0.5942, 0.9504, 0.5777, 0.9504, 0.5939, 0.8443, 0.6096, 0.844, 0.611, 0.9517, 0.5942, 0.9504, 0.6266, 0.8411, 0.6253, 0.8372, 0.6424, 0.8285, 0.6464, 0.8311, 0.1959, 0.9255, 0.2024, 0.9282, 0.2053, 0.9384, 0.1996, 0.9428, 0.5774, 0.8432, 0.5777, 0.8396, 0.5939, 0.8409, 0.5939, 0.8443, 0.6096, 0.844, 0.6092, 0.841, 0.6253, 0.8372, 0.6266, 0.8411, 0.5426, 0.8297, 0.5468, 0.8272, 0.5614, 0.8362, 0.5601, 0.8398, 0.5939, 0.8443, 0.5939, 0.8409, 0.6092, 0.841, 0.6096, 0.844, 0.5601, 0.8398, 0.5614, 0.8362, 0.5777, 0.8396, 0.5774, 0.8432, 0.216, 0.9414, 0.2053, 0.9384, 0.2024, 0.9282, 0.2104, 0.9209, 0.2232, 0.9214, 0.2247, 0.9344, 0.2233, 0.9152, 0.2232, 0.9214, 0.2104, 0.9209, 0.2085, 0.9151, 0.2166, 0.9487, 0.216, 0.9414, 0.2247, 0.9344, 0.2309, 0.9381, 0.1996, 0.9428, 0.2053, 0.9384, 0.216, 0.9414, 0.2166, 0.9487, 0.2085, 0.9151, 0.2104, 0.9209, 0.2024, 0.9282, 0.1959, 0.9255, 0.2309, 0.9381, 0.2247, 0.9344, 0.2232, 0.9214, 0.2309, 0.9207, 0.6963, 0.5958, 0.69, 0.5926, 0.6892, 0.5826, 0.6963, 0.5799, 0.5942, 0.9504, 0.5942, 0.954, 0.578, 0.954, 0.5777, 0.9504, 0.6285, 0.9553, 0.6272, 0.959, 0.6106, 0.9554, 0.611, 0.9517, 0.5612, 0.9524, 0.5622, 0.9558, 0.5465, 0.9634, 0.5429, 0.9609, 0.611, 0.9517, 0.6106, 0.9554, 0.5942, 0.954, 0.5942, 0.9504, 0.5777, 0.9504, 0.578, 0.954, 0.5622, 0.9558, 0.5612, 0.9524, 0.69, 0.5926, 0.6789, 0.6015, 0.6708, 0.5899, 0.6731, 0.5794, 0.6819, 0.5759, 0.6892, 0.5826, 0.6963, 0.5799, 0.6892, 0.5826, 0.6819, 0.5759, 0.6843, 0.5683, 0.6677, 0.5734, 0.6731, 0.5794, 0.6708, 0.5899, 0.6625, 0.5903, 0.6846, 0.6073, 0.6789, 0.6015, 0.69, 0.5926, 0.6963, 0.5958, 0.6843, 0.5683, 0.6819, 0.5759, 0.6731, 0.5794, 0.6677, 0.5734, 0.6625, 0.5903, 0.6708, 0.5899, 0.6789, 0.6015, 0.6707, 0.6066, 0.2121, 0.7877, 0.2309, 0.7787, 0.2309, 0.9115, 0.2133, 0.9011, 0.1273, 0.7748, 0.1449, 0.785, 0.1458, 0.8984, 0.1273, 0.9069, 0.1449, 0.785, 0.1623, 0.7885, 0.1624, 0.8963, 0.1458, 0.8984, 0.1623, 0.7885, 0.1791, 0.7898, 0.179, 0.8963, 0.1624, 0.8963, 0.1458, 0.8984, 0.1468, 0.9017, 0.131, 0.9094, 0.1273, 0.9069, 0.1791, 0.7898, 0.1957, 0.7897, 0.1958, 0.8976, 0.179, 0.8963, 0.1957, 0.7897, 0.2121, 0.7877, 0.2133, 0.9011, 0.1958, 0.8976, 0.1273, 0.7748, 0.1315, 0.7723, 0.1462, 0.7814, 0.1449, 0.785, 0.1319, 0.948, 0.1369, 0.9433, 0.1468, 0.9446, 0.1485, 0.9513, 0.1791, 0.7898, 0.1791, 0.7862, 0.1954, 0.7863, 0.1957, 0.7897, 0.2121, 0.7877, 0.2111, 0.7845, 0.2266, 0.7759, 0.2309, 0.7787, 0.1449, 0.785, 0.1462, 0.7814, 0.1627, 0.7849, 0.1623, 0.7885, 0.1957, 0.7897, 0.1954, 0.7863, 0.2111, 0.7845, 0.2121, 0.7877, 0.1623, 0.7885, 0.1627, 0.7849, 0.1791, 0.7862, 0.1791, 0.7898, 0.1541, 0.9362, 0.1468, 0.9446, 0.1369, 0.9433, 0.1337, 0.9335, 0.1382, 0.924, 0.1524, 0.9219, 0.1349, 0.9189, 0.1382, 0.924, 0.1337, 0.9335, 0.1273, 0.9325, 0.1605, 0.9391, 0.1541, 0.9362, 0.1524, 0.9219, 0.1605, 0.9213, 0.1485, 0.9513, 0.1468, 0.9446, 0.1541, 0.9362, 0.1605, 0.9391, 0.1273, 0.9325, 0.1337, 0.9335, 0.1369, 0.9433, 0.1319, 0.948, 0.1508, 0.9151, 0.1524, 0.9219, 0.1382, 0.924, 0.1349, 0.9189, 0.3977, 0.9305, 0.3903, 0.9305, 0.391, 0.918, 0.3977, 0.9158, 0.1958, 0.8976, 0.1954, 0.9013, 0.179, 0.9, 0.179, 0.8963, 0.2309, 0.9115, 0.2266, 0.914, 0.2119, 0.9049, 0.2133, 0.9011, 0.1624, 0.8963, 0.1627, 0.8999, 0.1468, 0.9017, 0.1458, 0.8984, 0.2133, 0.9011, 0.2119, 0.9049, 0.1954, 0.9013, 0.1958, 0.8976, 0.179, 0.8963, 0.179, 0.9, 0.1627, 0.8999, 0.1624, 0.8963, 0.3903, 0.9305, 0.3777, 0.9317, 0.3711, 0.923, 0.3743, 0.9129, 0.384, 0.9102, 0.391, 0.918, 0.3977, 0.9158, 0.391, 0.918, 0.384, 0.9102, 0.3873, 0.9028, 0.3693, 0.906, 0.3743, 0.9129, 0.3711, 0.923, 0.3626, 0.9234, 0.373, 0.9386, 0.3777, 0.9317, 0.3903, 0.9305, 0.3908, 0.9396, 0.3873, 0.9028, 0.384, 0.9102, 0.3743, 0.9129, 0.3693, 0.906, 0.3626, 0.9234, 0.3711, 0.923, 0.3777, 0.9317, 0.373, 0.9386])
me_cube_001.materials.append(mat_pistol1)
me_cube_001.update()
me_cube_001.normals_split_custom_set([tuple(v) for v in zip(*[iter([0.6569, -0.4226, -0.6244, 0.634, -0.5215, 0.5711, 0.1491, -0.9715, -0.1846, 0.1156, -0.992, 0.05147, 0.3579, 0.6977, -0.6206, 0.2901, 0.7752, 0.5612, 0.7028, 0.3348, 0.6277, 0.6741, 0.3681, -0.6403, 0.4861, -0.6182, 0.6177, 0.4253, -0.6477, -0.6321, 0.8403, -0.5401, 0.04675, 0.8069, -0.5568, -0.1972, 0.7679, 0.01828, -0.6403, 0.777, 0.0614, 0.6265, 0.634, -0.5215, 0.5711, 0.6569, -0.4226, -0.6244, 0.7028, 0.3348, 0.6277, 0.777, 0.0614, 0.6265, 0.9001, 0.4255, -0.09319, 0.9922, 0.08246, -0.09326, 0.4253, -0.6477, -0.6321, 0.4861, -0.6182, 0.6177, -1.513e-08, -0.7565, 0.654, -1.503e-08, -0.7605, -0.6493, 0.3579, 0.6977, -0.6206, 0.6741, 0.3681, -0.6403, -0.5649, -0.303, -0.7675, -0.3302, -0.5396, -0.7745, 0.6569, -0.4226, -0.6244, 0.4253, -0.6477, -0.6321, -0.3302, 0.5396, -0.7745, -0.5649, 0.303, -0.7675, -2.55e-08, 0.8176, -0.5758, 0.3579, 0.6977, -0.6206, -0.3302, -0.5396, -0.7745, -5.502e-10, -0.635, -0.7726, 0.6741, 0.3681, -0.6403, 0.7679, 0.01828, -0.6403, -0.6439, -5.033e-08, -0.7651, -0.5649, -0.303, -0.7675, 0.4253, -0.6477, -0.6321, -1.503e-08, -0.7605, -0.6493, 0.0, 0.635, -0.7725, -0.3302, 0.5396, -0.7745, 0.7679, 0.01828, -0.6403, 0.6569, -0.4226, -0.6244, -0.5649, 0.303, -0.7675, -0.6439, -5.033e-08, -0.7651, 0.777, 0.0614, 0.6265, 0.7028, 0.3348, 0.6277, -0.5722, -0.3075, 0.7603, -0.6543, -0.006823, 0.7562, -1.513e-08, -0.7565, 0.654, 0.4861, -0.6182, 0.6177, -0.3301, 0.5503, 0.7669, -2.137e-09, 0.6424, 0.7664, 0.634, -0.5215, 0.5711, 0.777, 0.0614, 0.6265, -0.6543, -0.006823, 0.7562, -0.5663, 0.3019, 0.7669, 0.7028, 0.3348, 0.6277, 0.2901, 0.7752, 0.5612, -0.3334, -0.5466, 0.7681, -0.5722, -0.3075, 0.7603, 0.4861, -0.6182, 0.6177, 0.634, -0.5215, 0.5711, -0.5663, 0.3019, 0.7669, -0.3301, 0.5503, 0.7669, 0.2901, 0.7752, 0.5612, -4.242e-08, 0.9089, 0.4171, 1.243e-08, -0.6424, 0.7664, -0.3334, -0.5466, 0.7681, -0.3334, -0.5466, 0.7681, 1.243e-08, -0.6424, 0.7664, 1.36e-08, -0.6975, 0.7166, -0.3953, -0.6493, 0.6498, -0.6439, -5.033e-08, -0.7651, -0.5649, 0.303, -0.7675, -0.6657, 0.3571, -0.6553, -0.7539, -5.892e-08, -0.657, -0.3301, 0.5503, 0.7669, -0.5663, 0.3019, 0.7669, -0.6696, 0.3569, 0.6513, -0.3898, 0.6502, 0.6521, -5.502e-10, -0.635, -0.7726, -0.3302, -0.5396, -0.7745, -0.3966, -0.6481, -0.6502, 0.0, -0.6939, -0.7201, -0.5722, -0.3075, 0.7603, -0.3334, -0.5466, 0.7681, -0.3953, -0.6493, 0.6498, -0.6657, -0.3571, 0.6553, -0.5649, 0.303, -0.7675, -0.3302, 0.5396, -0.7745, -0.3966, 0.6481, -0.6502, -0.6657, 0.3571, -0.6553, -2.137e-09, 0.6424, 0.7664, -0.3301, 0.5503, 0.7669, -0.3898, 0.6502, 0.6521, 0.0, 0.6975, 0.7166, -0.3302, -0.5396, -0.7745, -0.5649, -0.303, -0.7675, -0.6657, -0.3571, -0.6553, -0.3966, -0.6481, -0.6502, -0.6543, -0.006823, 0.7562, -0.5722, -0.3075, 0.7603, -0.6657, -0.3571, 0.6553, -0.7518, -0.007502, 0.6593, -0.3302, 0.5396, -0.7745, 0.0, 0.635, -0.7725, 0.0, 0.6939, -0.7201, -0.3966, 0.6481, -0.6502, -0.5649, -0.303, -0.7675, -0.6439, -5.033e-08, -0.7651, -0.7539, -5.892e-08, -0.657, -0.6657, -0.3571, -0.6553, -0.5663, 0.3019, 0.7669, -0.6543, -0.006823, 0.7562, -0.7518, -0.007502, 0.6593, -0.6696, 0.3569, 0.6513, -0.6657, 0.3571, -0.6553, -0.3966, 0.6481, -0.6502, 0.0, 0.0, -1.0, 0.0, 0.0, -1.0, 0.0, 0.6975, 0.7166, -0.3898, 0.6502, 0.6521, 0.0, 0.002392, 1.0, 0.0, 0.007465, 1.0, -0.3966, -0.6481, -0.6502, -0.6657, -0.3571, -0.6553, 0.0, 0.0, -1.0, 0.0, 0.0, -1.0, -0.7518, -0.007502, 0.6593, -0.6657, -0.3571, 0.6553, 0.0, 0.0, 1.0, 0.0, 0.0009861, 1.0, -0.3966, 0.6481, -0.6502, 0.0, 0.6939, -0.7201, 0.0, 0.0, -1.0, 0.0, 0.0, -1.0, -0.6657, -0.3571, -0.6553, -0.7539, -5.892e-08, -0.657, 0.0, 0.0, -1.0, 0.0, 0.0, -1.0, -0.6696, 0.3569, 0.6513, -0.7518, -0.007502, 0.6593, 0.0, 0.0009861, 1.0, 0.0, -0.0003539, 1.0, -0.3953, -0.6493, 0.6498, 1.36e-08, -0.6975, 0.7166, 0.0, -0.007467, 1.0, 0.0, -0.003734, 1.0, -0.7539, -5.892e-08, -0.657, -0.6657, 0.3571, -0.6553, 0.0, 0.0, -1.0, 0.0, 0.0, -1.0, -0.3898, 0.6502, 0.6521, -0.6696, 0.3569, 0.6513, 0.0, -0.0003539, 1.0, 0.0, 0.002392, 1.0, 0.0, -0.6939, -0.7201, -0.3966, -0.6481, -0.6502, 0.0, 0.0, -1.0, 0.0, 0.0, -1.0, -0.6657, -0.3571, 0.6553, -0.3953, -0.6493, 0.6498, 0.0, -0.003734, 1.0, 0.0, 0.0, 1.0, -1.45e-08, 0.9953, 0.09704, -1.95e-08, 0.948, -0.3183, -0.3631, 0.9068, -0.2141, -0.3964, 0.916, 0.06183, 0.9981, 0.05771, 0.02151, 0.9922, 0.08246, -0.09326, 0.9001, 0.4255, -0.09319, 0.8928, 0.4499, 0.02151, 0.1156, -0.992, 0.05147, 0.1491, -0.9715, -0.1846, 0.8069, -0.5568, -0.1972, 0.8403, -0.5401, 0.04675, 0.777, 0.0614, 0.6265, 0.7679, 0.01828, -0.6403, 0.8928, 0.4499, 0.02151, 0.9001, 0.4255, -0.09319, 0.6741, 0.3681, -0.6403, 0.7028, 0.3348, 0.6277, 0.9922, 0.08246, -0.09326, 0.9981, 0.05771, 0.02151, 0.4253, -0.6477, -0.6321, 0.6569, -0.4226, -0.6244, 0.1156, -0.992, 0.05147, 0.8403, -0.5401, 0.04675, 0.2901, 0.7752, 0.5612, 0.3579, 0.6977, -0.6206, -0.3964, 0.916, 0.06183, -0.3631, 0.9068, -0.2141, 0.3579, 0.6977, -0.6206, -2.55e-08, 0.8176, -0.5758, -1.45e-08, 0.9953, 0.09704, -0.3964, 0.916, 0.06183, 0.7679, 0.01828, -0.6403, 0.6741, 0.3681, -0.6403, 0.9981, 0.05771, 0.02151, 0.8928, 0.4499, 0.02151, 0.634, -0.5215, 0.5711, 0.4861, -0.6182, 0.6177, 0.8069, -0.5568, -0.1972, 0.1491, -0.9715, -0.1846, -4.242e-08, 0.9089, 0.4171, 0.2901, 0.7752, 0.5612, -0.3631, 0.9068, -0.2141, -1.95e-08, 0.948, -0.3183, 3.472e-08, 0.7924, -0.61, 3.472e-08, 0.7924, 0.61, 0.6862, 0.3962, 0.61, 0.6862, 0.3962, -0.61, 0.6862, 0.3962, -0.61, 0.6862, 0.3962, 0.61, 0.6862, -0.3962, 0.61, 0.6862, -0.3962, -0.61, 0.6862, -0.3962, -0.61, 0.6862, -0.3962, 0.61, -4.861e-07, -0.7924, 0.61, -2.083e-07, -0.7924, -0.61, -2.083e-07, -0.7924, -0.61, -4.861e-07, -0.7924, 0.61, -0.6862, -0.3962, 0.61, -0.6862, -0.3962, -0.61, 0.6862, -0.3962, 0.61, 0.6862, 0.3962, 0.61, -0.4717, -0.2724, 0.8386, -0.4717, 0.2724, 0.8386, -0.6862, -0.3962, -0.61, -0.6862, -0.3962, 0.61, -0.6862, 0.3962, 0.61, -0.6862, 0.3962, -0.61, -0.6862, 0.3962, -0.61, -0.6862, 0.3962, 0.61, 3.472e-08, 0.7924, 0.61, 3.472e-08, 0.7924, -0.61, 0.6862, 0.3962, -0.61, 0.6862, -0.3962, -0.61, -0.4717, 0.2724, -0.8386, -0.4717, -0.2724, -0.8386, 0.4717, 0.2724, -0.8386, 0.4717, -0.2724, -0.8386, 0.6862, -0.3962, -0.61, 0.6862, 0.3962, -0.61, -0.6862, -0.3962, -0.61, -0.6862, 0.3962, -0.61, 0.4717, -0.2724, -0.8386, 0.4717, 0.2724, -0.8386, 3.472e-08, 0.7924, -0.61, 0.6862, 0.3962, -0.61, -0.4717, -0.2724, -0.8386, 3.58e-08, -0.5447, -0.8386, 0.6862, -0.3962, -0.61, -2.083e-07, -0.7924, -0.61, 1.193e-08, 0.5447, -0.8386, -0.4717, 0.2724, -0.8386, -0.6862, 0.3962, -0.61, 3.472e-08, 0.7924, -0.61, 3.58e-08, -0.5447, -0.8386, 0.4717, -0.2724, -0.8386, -2.083e-07, -0.7924, -0.61, -0.6862, -0.3962, -0.61, 0.4717, 0.2724, -0.8386, 1.193e-08, 0.5447, -0.8386, 5.208e-08, -0.7924, -0.61, -0.6862, -0.3962, -0.61, -0.6862, 0.3962, -0.61, 1.736e-08, 0.7924, -0.61, 0.6862, 0.3962, -0.61, 0.6862, -0.3962, -0.61, -0.4717, 0.2724, -0.8386, 1.193e-08, 0.5447, -0.8386, 1.736e-08, 0.7924, -0.61, -0.6862, 0.3962, -0.61, 3.58e-08, -0.5447, -0.8386, -0.4717, -0.2724, -0.8386, -0.6862, -0.3962, -0.61, 5.208e-08, -0.7924, -0.61, 0.4717, -0.2724, -0.8386, 3.58e-08, -0.5447, -0.8386, 5.208e-08, -0.7924, -0.61, 0.6862, -0.3962, -0.61, 1.193e-08, 0.5447, -0.8386, 0.4717, 0.2724, -0.8386, 0.6862, 0.3962, -0.61, 1.736e-08, 0.7924, -0.61, -0.4717, -0.2724, -0.8386, -0.4717, 0.2724, -0.8386, -0.6862, 0.3962, -0.61, -0.6862, -0.3962, -0.61, -0.4717, -0.2724, 0.8386, 3.58e-08, -0.5447, 0.8386, 5.208e-08, -0.7924, 0.61, -0.6862, -0.3962, 0.61, -0.6862, 0.3962, 0.61, -0.6862, -0.3962, 0.61, 0.4717, 0.2724, 0.8386, 0.4717, -0.2724, 0.8386, 0.6862, 0.3962, 0.61, 3.472e-08, 0.7924, 0.61, 3.58e-08, -0.5447, 0.8386, -0.4717, -0.2724, 0.8386, -4.861e-07, -0.7924, 0.61, 0.6862, -0.3962, 0.61, -0.4717, 0.2724, 0.8386, -3.58e-07, 0.5447, 0.8386, 3.472e-08, 0.7924, 0.61, -0.6862, 0.3962, 0.61, 0.4717, -0.2724, 0.8386, 3.58e-08, -0.5447, 0.8386, -0.6862, -0.3962, 0.61, -4.861e-07, -0.7924, 0.61, -3.58e-07, 0.5447, 0.8386, 0.4717, 0.2724, 0.8386, -0.6862, -0.3962, 0.61, 5.208e-08, -0.7924, 0.61, 0.6862, -0.3962, 0.61, 0.6862, 0.3962, 0.61, 5.208e-08, 0.7924, 0.61, -0.6862, 0.3962, 0.61, 3.58e-08, -0.5447, 0.8386, 0.4717, -0.2724, 0.8386, 0.6862, -0.3962, 0.61, 5.208e-08, -0.7924, 0.61, 0.4717, 0.2724, 0.8386, -3.58e-07, 0.5447, 0.8386, 5.208e-08, 0.7924, 0.61, 0.6862, 0.3962, 0.61, -0.4717, 0.2724, 0.8386, -0.4717, -0.2724, 0.8386, -0.6862, -0.3962, 0.61, -0.6862, 0.3962, 0.61, 0.4717, -0.2724, 0.8386, 0.4717, 0.2724, 0.8386, 0.6862, 0.3962, 0.61, 0.6862, -0.3962, 0.61, -3.58e-07, 0.5447, 0.8386, -0.4717, 0.2724, 0.8386, -0.6862, 0.3962, 0.61, 5.208e-08, 0.7924, 0.61, 1.215e-07, 0.7924, -0.61, 1.215e-07, 0.7924, 0.61, 0.6862, 0.3962, 0.61, 0.6862, 0.3962, -0.61, 0.6862, 0.3962, -0.61, 0.6862, 0.3962, 0.61, 0.6862, -0.3962, 0.61, 0.6862, -0.3962, -0.61, 0.6862, -0.3962, -0.61, 0.6862, -0.3962, 0.61, -1.215e-07, -0.7924, 0.61, 1.562e-07, -0.7924, -0.61, 1.562e-07, -0.7924, -0.61, -1.215e-07, -0.7924, 0.61, -0.6862, -0.3962, 0.61, -0.6862, -0.3962, -0.61, 0.6862, -0.3962, 0.61, 0.6862, 0.3962, 0.61, -0.4717, -0.2724, 0.8386, -0.4717, 0.2724, 0.8386, -0.6862, -0.3962, -0.61, -0.6862, -0.3962, 0.61, -0.6862, 0.3962, 0.61, -0.6862, 0.3962, -0.61, -0.6862, 0.3962, -0.61, -0.6862, 0.3962, 0.61, 1.215e-07, 0.7924, 0.61, 1.215e-07, 0.7924, -0.61, 0.6862, 0.3962, -0.61, 0.6862, -0.3962, -0.61, -0.4717, 0.2724, -0.8386, -0.4717, -0.2724, -0.8386, 0.4717, 0.2724, -0.8386, 0.4717, -0.2724, -0.8386, 0.6862, -0.3962, -0.61, 0.6862, 0.3962, -0.61, -0.6862, -0.3962, -0.61, -0.6862, 0.3962, -0.61, 0.4717, -0.2724, -0.8386, 0.4717, 0.2724, -0.8386, 1.215e-07, 0.7924, -0.61, 0.6862, 0.3962, -0.61, -0.4717, -0.2724, -0.8386, 0.0, -0.5447, -0.8386, 0.6862, -0.3962, -0.61, 1.562e-07, -0.7924, -0.61, 0.0, 0.5447, -0.8386, -0.4717, 0.2724, -0.8386, -0.6862, 0.3962, -0.61, 1.215e-07, 0.7924, -0.61, 0.0, -0.5447, -0.8386, 0.4717, -0.2724, -0.8386, 1.562e-07, -0.7924, -0.61, -0.6862, -0.3962, -0.61, 0.4717, 0.2724, -0.8386, 0.0, 0.5447, -0.8386, 0.0, -0.7924, -0.61, -0.6862, -0.3962, -0.61, -0.6862, 0.3962, -0.61, 0.0, 0.7924, -0.61, 0.6862, 0.3962, -0.61, 0.6862, -0.3962, -0.61, -0.4717, 0.2724, -0.8386, 0.0, 0.5447, -0.8386, 0.0, 0.7924, -0.61, -0.6862, 0.3962, -0.61, 0.0, -0.5447, -0.8386, -0.4717, -0.2724, -0.8386, -0.6862, -0.3962, -0.61, 0.0, -0.7924, -0.61, 0.4717, -0.2724, -0.8386, 0.0, -0.5447, -0.8386, 0.0, -0.7924, -0.61, 0.6862, -0.3962, -0.61, 0.0, 0.5447, -0.8386, 0.4717, 0.2724, -0.8386, 0.6862, 0.3962, -0.61, 0.0, 0.7924, -0.61, -0.4717, -0.2724, -0.8386, -0.4717, 0.2724, -0.8386, -0.6862, 0.3962, -0.61, -0.6862, -0.3962, -0.61, -0.4717, -0.2724, 0.8386, 2.387e-08, -0.5447, 0.8386, 8.869e-08, -0.7924, 0.61, -0.6862, -0.3962, 0.61, -0.6862, 0.3962, 0.61, -0.6862, -0.3962, 0.61, 0.4717, 0.2724, 0.8386, 0.4717, -0.2724, 0.8386, 0.6862, 0.3962, 0.61, 1.215e-07, 0.7924, 0.61, 2.387e-08, -0.5447, 0.8386, -0.4717, -0.2724, 0.8386, -1.215e-07, -0.7924, 0.61, 0.6862, -0.3962, 0.61, -0.4717, 0.2724, 0.8386, 5.967e-08, 0.5447, 0.8386, 1.215e-07, 0.7924, 0.61, -0.6862, 0.3962, 0.61, 0.4717, -0.2724, 0.8386, 2.387e-08, -0.5447, 0.8386, -0.6862, -0.3962, 0.61, -1.215e-07, -0.7924, 0.61, 5.967e-08, 0.5447, 0.8386, 0.4717, 0.2724, 0.8386, -0.6862, -0.3962, 0.61, 8.869e-08, -0.7924, 0.61, 0.6862, -0.3962, 0.61, 0.6862, 0.3962, 0.61, 7.118e-07, 0.7924, 0.61, -0.6862, 0.3962, 0.61, 2.387e-08, -0.5447, 0.8386, 0.4717, -0.2724, 0.8386, 0.6862, -0.3962, 0.61, 8.869e-08, -0.7924, 0.61, 0.4717, 0.2724, 0.8386, 5.967e-08, 0.5447, 0.8386, 7.118e-07, 0.7924, 0.61, 0.6862, 0.3962, 0.61, -0.4717, 0.2724, 0.8386, -0.4717, -0.2724, 0.8386, -0.6862, -0.3962, 0.61, -0.6862, 0.3962, 0.61, 0.4717, -0.2724, 0.8386, 0.4717, 0.2724, 0.8386, 0.6862, 0.3962, 0.61, 0.6862, -0.3962, 0.61, 5.967e-08, 0.5447, 0.8386, -0.4717, 0.2724, 0.8386, -0.6862, 0.3962, 0.61, 7.118e-07, 0.7924, 0.61, 1.042e-07, 0.7924, -0.61, 1.042e-07, 0.7924, 0.61, 0.6862, 0.3962, 0.61, 0.6862, 0.3962, -0.61, 0.6862, 0.3962, -0.61, 0.6862, 0.3962, 0.61, 0.6862, -0.3962, 0.61, 0.6862, -0.3962, -0.61, 0.6862, -0.3962, -0.61, 0.6862, -0.3962, 0.61, -1.389e-07, -0.7924, 0.61, -1.389e-07, -0.7924, -0.61, -1.389e-07, -0.7924, -0.61, -1.389e-07, -0.7924, 0.61, -0.6862, -0.3962, 0.61, -0.6862, -0.3962, -0.61, 0.6862, -0.3962, 0.61, 0.6862, 0.3962, 0.61, -0.4717, -0.2724, 0.8386, -0.4717, 0.2724, 0.8386, -0.6862, -0.3962, -0.61, -0.6862, -0.3962, 0.61, -0.6862, 0.3962, 0.61, -0.6862, 0.3962, -0.61, -0.6862, 0.3962, -0.61, -0.6862, 0.3962, 0.61, 1.042e-07, 0.7924, 0.61, 1.042e-07, 0.7924, -0.61, 0.6862, 0.3962, -0.61, 0.6862, -0.3962, -0.61, -0.4717, 0.2724, -0.8386, -0.4717, -0.2724, -0.8386, 0.4717, 0.2724, -0.8386, 0.4717, -0.2724, -0.8386, 0.6862, -0.3962, -0.61, 0.6862, 0.3962, -0.61, -0.6862, -0.3962, -0.61, -0.6862, 0.3962, -0.61, 0.4717, -0.2724, -0.8386, 0.4717, 0.2724, -0.8386, 1.042e-07, 0.7924, -0.61, 0.6862, 0.3962, -0.61, -0.4717, -0.2724, -0.8386, 0.0, -0.5447, -0.8386, 0.6862, -0.3962, -0.61, -1.389e-07, -0.7924, -0.61, 0.0, 0.5447, -0.8386, -0.4717, 0.2724, -0.8386, -0.6862, 0.3962, -0.61, 1.042e-07, 0.7924, -0.61, 0.0, -0.5447, -0.8386, 0.4717, -0.2724, -0.8386, -1.389e-07, -0.7924, -0.61, -0.6862, -0.3962, -0.61, 0.4717, 0.2724, -0.8386, 0.0, 0.5447, -0.8386, 0.0, -0.7924, -0.61, -0.6862, -0.3962, -0.61, -0.6862, 0.3962, -0.61, 0.0, 0.7924, -0.61, 0.6862, 0.3962, -0.61, 0.6862, -0.3962, -0.61, -0.4717, 0.2724, -0.8386, 0.0, 0.5447, -0.8386, 0.0, 0.7924, -0.61, -0.6862, 0.3962, -0.61, 0.0, -0.5447, -0.8386, -0.4717, -0.2724, -0.8386, -0.6862, -0.3962, -0.61, 0.0, -0.7924, -0.61, 0.4717, -0.2724, -0.8386, 0.0, -0.5447, -0.8386, 0.0, -0.7924, -0.61, 0.6862, -0.3962, -0.61, 0.0, 0.5447, -0.8386, 0.4717, 0.2724, -0.8386, 0.6862, 0.3962, -0.61, 0.0, 0.7924, -0.61, -0.4717, -0.2724, -0.8386, -0.4717, 0.2724, -0.8386, -0.6862, 0.3962, -0.61, -0.6862, -0.3962, -0.61, -0.4717, -0.2724, 0.8386, 2.387e-08, -0.5447, 0.8386, 3.472e-08, -0.7924, 0.61, -0.6862, -0.3962, 0.61, -0.6862, 0.3962, 0.61, -0.6862, -0.3962, 0.61, 0.4717, 0.2724, 0.8386, 0.4717, -0.2724, 0.8386, 0.6862, 0.3962, 0.61, 1.042e-07, 0.7924, 0.61, 2.387e-08, -0.5447, 0.8386, -0.4717, -0.2724, 0.8386, -1.389e-07, -0.7924, 0.61, 0.6862, -0.3962, 0.61, -0.4717, 0.2724, 0.8386, 1.883e-08, 0.5447, 0.8386, 1.042e-07, 0.7924, 0.61, -0.6862, 0.3962, 0.61, 0.4717, -0.2724, 0.8386, 2.387e-08, -0.5447, 0.8386, -0.6862, -0.3962, 0.61, -1.389e-07, -0.7924, 0.61, 1.883e-08, 0.5447, 0.8386, 0.4717, 0.2724, 0.8386, -0.6862, -0.3962, 0.61, 3.472e-08, -0.7924, 0.61, 0.6862, -0.3962, 0.61, 0.6862, 0.3962, 0.61, 3.472e-08, 0.7924, 0.61, -0.6862, 0.3962, 0.61, 2.387e-08, -0.5447, 0.8386, 0.4717, -0.2724, 0.8386, 0.6862, -0.3962, 0.61, 3.472e-08, -0.7924, 0.61, 0.4717, 0.2724, 0.8386, 1.883e-08, 0.5447, 0.8386, 3.472e-08, 0.7924, 0.61, 0.6862, 0.3962, 0.61, -0.4717, 0.2724, 0.8386, -0.4717, -0.2724, 0.8386, -0.6862, -0.3962, 0.61, -0.6862, 0.3962, 0.61, 0.4717, -0.2724, 0.8386, 0.4717, 0.2724, 0.8386, 0.6862, 0.3962, 0.61, 0.6862, -0.3962, 0.61, 1.883e-08, 0.5447, 0.8386, -0.4717, 0.2724, 0.8386, -0.6862, 0.3962, 0.61, 3.472e-08, 0.7924, 0.61, -0.6569, -0.4226, -0.6244, -0.1156, -0.992, 0.05147, -0.1491, -0.9715, -0.1846, -0.634, -0.5215, 0.5711, -0.3579, 0.6977, -0.6206, -0.6741, 0.3681, -0.6403, -0.7028, 0.3348, 0.6277, -0.2901, 0.7752, 0.5612, -0.4861, -0.6182, 0.6177, -0.8069, -0.5568, -0.1972, -0.8403, -0.5401, 0.04675, -0.4253, -0.6477, -0.6321, -0.7679, 0.01828, -0.6403, -0.6569, -0.4226, -0.6244, -0.634, -0.5215, 0.5711, -0.777, 0.06139, 0.6265, -0.7028, 0.3348, 0.6277, -0.9922, 0.08246, -0.09326, -0.9001, 0.4255, -0.09319, -0.777, 0.06139, 0.6265, -0.4253, -0.6477, -0.6321, -1.503e-08, -0.7605, -0.6493, -1.513e-08, -0.7565, 0.654, -0.4861, -0.6182, 0.6177, -0.3579, 0.6977, -0.6206, 0.3302, -0.5396, -0.7745, 0.5649, -0.303, -0.7675, -0.6741, 0.3681, -0.6403, -0.6569, -0.4226, -0.6244, 0.5649, 0.303, -0.7675, 0.3302, 0.5396, -0.7745, -0.4253, -0.6477, -0.6321, -2.55e-08, 0.8176, -0.5758, -5.502e-10, -0.635, -0.7726, 0.3302, -0.5396, -0.7745, -0.3579, 0.6977, -0.6206, -0.6741, 0.3681, -0.6403, 0.5649, -0.303, -0.7675, 0.6439, -1.892e-05, -0.7651, -0.7679, 0.01828, -0.6403, -0.4253, -0.6477, -0.6321, 0.3302, 0.5396, -0.7745, 0.0, 0.635, -0.7725, -1.503e-08, -0.7605, -0.6493, -0.7679, 0.01828, -0.6403, 0.6439, -1.892e-05, -0.7651, 0.5649, 0.303, -0.7675, -0.6569, -0.4226, -0.6244, -0.777, 0.06139, 0.6265, 0.6543, -0.006823, 0.7562, 0.5722, -0.3075, 0.7603, -0.7028, 0.3348, 0.6277, -1.513e-08, -0.7565, 0.654, -2.137e-09, 0.6424, 0.7664, 0.3301, 0.5503, 0.7669, -0.4861, -0.6182, 0.6177, -0.634, -0.5215, 0.5711, 0.5663, 0.3019, 0.7669, 0.6543, -0.006823, 0.7562, -0.777, 0.06139, 0.6265, -0.7028, 0.3348, 0.6277, 0.5722, -0.3075, 0.7603, 0.3334, -0.5466, 0.7681, -0.2901, 0.7752, 0.5612, -0.4861, -0.6182, 0.6177, 0.3301, 0.5503, 0.7669, 0.5663, 0.3019, 0.7669, -0.634, -0.5215, 0.5711, -0.2901, 0.7752, 0.5612, 0.3334, -0.5466, 0.7681, 1.243e-08, -0.6424, 0.7664, -4.242e-08, 0.9089, 0.4171, 0.3334, -0.5466, 0.7681, 0.3953, -0.6493, 0.6498, 1.36e-08, -0.6975, 0.7166, 1.243e-08, -0.6424, 0.7664, 0.3301, 0.5503, 0.7669, 0.3898, 0.6502, 0.6521, 0.6696, 0.3569, 0.6513, 0.5663, 0.3019, 0.7669, -5.502e-10, -0.635, -0.7726, 0.0, -0.6939, -0.7201, 0.3966, -0.6481, -0.6502, 0.3302, -0.5396, -0.7745, 0.5722, -0.3075, 0.7603, 0.6657, -0.3571, 0.6553, 0.3953, -0.6493, 0.6498, 0.3334, -0.5466, 0.7681, 0.5649, 0.303, -0.7675, 0.6657, 0.3571, -0.6553, 0.3966, 0.6481, -0.6502, 0.3302, 0.5396, -0.7745, -2.137e-09, 0.6424, 0.7664, 0.0, 0.6975, 0.7166, 0.3898, 0.6502, 0.6521, 0.3301, 0.5503, 0.7669, 0.3302, -0.5396, -0.7745, 0.3966, -0.6481, -0.6502, 0.6657, -0.3571, -0.6553, 0.5649, -0.303, -0.7675, 0.6543, -0.006823, 0.7562, 0.7518, -0.007502, 0.6593, 0.6657, -0.3571, 0.6553, 0.5722, -0.3075, 0.7603, 0.3302, 0.5396, -0.7745, 0.3966, 0.6481, -0.6502, 0.0, 0.6939, -0.7201, 0.0, 0.635, -0.7725, 0.5649, -0.303, -0.7675, 0.6657, -0.3571, -0.6553, 0.7539, 1.517e-05, -0.657, 0.6439, -1.892e-05, -0.7651, 0.5663, 0.3019, 0.7669, 0.6696, 0.3569, 0.6513, 0.7518, -0.007502, 0.6593, 0.6543, -0.006823, 0.7562, 0.6657, 0.3571, -0.6553, 0.0, 0.0, -1.0, 0.0, 0.0, -1.0, 0.3966, 0.6481, -0.6502, 0.0, 0.6975, 0.7166, 0.0, 0.007465, 1.0, 0.0, 0.002392, 1.0, 0.3898, 0.6502, 0.6521, 0.3966, -0.6481, -0.6502, 0.0, 0.0, -1.0, 0.0, 0.0, -1.0, 0.6657, -0.3571, -0.6553, 0.7518, -0.007502, 0.6593, 0.0, 0.0009861, 1.0, 0.0, 0.0, 1.0, 0.6657, -0.3571, 0.6553, 0.3966, 0.6481, -0.6502, 0.0, 0.0, -1.0, 0.0, 0.0, -1.0, 0.0, 0.6939, -0.7201, 0.6657, -0.3571, -0.6553, 0.0, 0.0, -1.0, 0.0, 0.0, -1.0, 0.7539, 1.517e-05, -0.657, 0.6696, 0.3569, 0.6513, 0.0, -0.0003539, 1.0, 0.0, 0.0009861, 1.0, 0.7518, -0.007502, 0.6593, 0.3953, -0.6493, 0.6498, 0.0, -0.003734, 1.0, 0.0, -0.007467, 1.0, 1.36e-08, -0.6975, 0.7166, 0.7539, 1.517e-05, -0.657, 0.0, 0.0, -1.0, 0.0, 0.0, -1.0, 0.6657, 0.3571, -0.6553, 0.3898, 0.6502, 0.6521, 0.0, 0.002392, 1.0, 0.0, -0.0003539, 1.0, 0.6696, 0.3569, 0.6513, 0.0, -0.6939, -0.7201, 0.0, 0.0, -1.0, 0.0, 0.0, -1.0, 0.3966, -0.6481, -0.6502, 0.6657, -0.3571, 0.6553, 0.0, 0.0, 1.0, 0.0, -0.003734, 1.0, 0.3953, -0.6493, 0.6498, -1.45e-08, 0.9953, 0.09704, 0.3964, 0.916, 0.06183, 0.3631, 0.9068, -0.2141, -1.95e-08, 0.948, -0.3183, -0.9981, 0.05771, 0.02151, -0.8928, 0.4499, 0.02151, -0.9001, 0.4255, -0.09319, -0.9922, 0.08246, -0.09326, -0.1156, -0.992, 0.05147, -0.8403, -0.5401, 0.04675, -0.8069, -0.5568, -0.1972, -0.1491, -0.9715, -0.1846, -0.777, 0.06139, 0.6265, -0.9001, 0.4255, -0.09319, -0.8928, 0.4499, 0.02151, -0.7679, 0.01828, -0.6403, -0.6741, 0.3681, -0.6403, -0.9981, 0.05771, 0.02151, -0.9922, 0.08246, -0.09326, -0.7028, 0.3348, 0.6277, -0.4253, -0.6477, -0.6321, -0.8403, -0.5401, 0.04675, -0.1156, -0.992, 0.05147, -0.6569, -0.4226, -0.6244, -0.2901, 0.7752, 0.5612, 0.3631, 0.9068, -0.2141, 0.3964, 0.916, 0.06183, -0.3579, 0.6977, -0.6206, -0.3579, 0.6977, -0.6206, 0.3964, 0.916, 0.06183, -1.45e-08, 0.9953, 0.09704, -2.55e-08, 0.8176, -0.5758, -0.7679, 0.01828, -0.6403, -0.8928, 0.4499, 0.02151, -0.9981, 0.05771, 0.02151, -0.6741, 0.3681, -0.6403, -0.634, -0.5215, 0.5711, -0.1491, -0.9715, -0.1846, -0.8069, -0.5568, -0.1972, -0.4861, -0.6182, 0.6177, -4.242e-08, 0.9089, 0.4171, -1.95e-08, 0.948, -0.3183, 0.3631, 0.9068, -0.2141, -0.2901, 0.7752, 0.5612, -3.73e-08, 0.7924, -0.61, -0.6862, 0.3962, -0.61, -0.6862, 0.3962, 0.61, 3.472e-08, 0.7924, 0.61, -0.6862, 0.3962, -0.61, -0.6862, -0.3962, -0.61, -0.6862, -0.3962, 0.61, -0.6862, 0.3962, 0.61, -0.6862, -0.3962, -0.61, 3.125e-07, -0.7924, -0.61, 5.965e-07, -0.7924, 0.61, -0.6862, -0.3962, 0.61, 3.125e-07, -0.7924, -0.61, 0.6862, -0.3962, -0.61, 0.6862, -0.3962, 0.61, 5.965e-07, -0.7924, 0.61, -0.6862, -0.3962, 0.61, 0.4717, 0.2724, 0.8386, 0.4717, -0.2724, 0.8386, -0.6862, 0.3962, 0.61, 0.6862, -0.3962, -0.61, 0.6862, 0.3962, -0.61, 0.6862, 0.3962, 0.61, 0.6862, -0.3962, 0.61, 0.6862, 0.3962, -0.61, -3.73e-08, 0.7924, -0.61, 3.472e-08, 0.7924, 0.61, 0.6862, 0.3962, 0.61, -0.6862, 0.3962, -0.61, 0.4717, -0.2724, -0.8386, 0.4717, 0.2724, -0.8386, -0.6862, -0.3962, -0.61, -0.4717, 0.2724, -0.8386, -0.6862, 0.3962, -0.61, -0.6862, -0.3962, -0.61, -0.4717, -0.2724, -0.8386, 0.6862, -0.3962, -0.61, -0.4717, 0.2724, -0.8386, -0.4717, -0.2724, -0.8386, 0.6862, 0.3962, -0.61, -3.73e-08, 0.7924, -0.61, -9.547e-08, -0.5447, -0.8386, 0.4717, -0.2724, -0.8386, -0.6862, 0.3962, -0.61, -0.6862, -0.3962, -0.61, 0.4717, 0.2724, -0.8386, 9.419e-08, 0.5447, -0.8386, 3.125e-07, -0.7924, -0.61, 0.6862, 0.3962, -0.61, -0.4717, -0.2724, -0.8386, -9.547e-08, -0.5447, -0.8386, -3.73e-08, 0.7924, -0.61, 3.125e-07, -0.7924, -0.61, 9.419e-08, 0.5447, -0.8386, -0.4717, 0.2724, -0.8386, 0.6862, -0.3962, -0.61, 0.0, -0.7924, -0.61, -0.6862, -0.3962, -0.61, -0.6862, 0.3962, -0.61, 0.0, 0.7924, -0.61, 0.6862, 0.3962, -0.61, 0.6862, -0.3962, -0.61, 0.4717, 0.2724, -0.8386, 0.6862, 0.3962, -0.61, 0.0, 0.7924, -0.61, 9.419e-08, 0.5447, -0.8386, -9.547e-08, -0.5447, -0.8386, 0.0, -0.7924, -0.61, 0.6862, -0.3962, -0.61, 0.4717, -0.2724, -0.8386, -0.4717, -0.2724, -0.8386, -0.6862, -0.3962, -0.61, 0.0, -0.7924, -0.61, -9.547e-08, -0.5447, -0.8386, 9.419e-08, 0.5447, -0.8386, 0.0, 0.7924, -0.61, -0.6862, 0.3962, -0.61, -0.4717, 0.2724, -0.8386, 0.4717, -0.2724, -0.8386, 0.6862, -0.3962, -0.61, 0.6862, 0.3962, -0.61, 0.4717, 0.2724, -0.8386, 0.4717, -0.2724, 0.8386, 0.6862, -0.3962, 0.61, 0.0, -0.7924, 0.61, 0.0, -0.5447, 0.8386, 0.6862, 0.3962, 0.61, -0.4717, -0.2724, 0.8386, -0.4717, 0.2724, 0.8386, 0.6862, -0.3962, 0.61, -0.6862, 0.3962, 0.61, 0.4717, -0.2724, 0.8386, 0.0, -0.5447, 0.8386, 3.472e-08, 0.7924, 0.61, 5.965e-07, -0.7924, 0.61, 4.893e-07, 0.5447, 0.8386, 0.4717, 0.2724, 0.8386, -0.6862, -0.3962, 0.61, 3.472e-08, 0.7924, 0.61, 0.0, -0.5447, 0.8386, -0.4717, -0.2724, 0.8386, 0.6862, 0.3962, 0.61, 0.6862, -0.3962, 0.61, -0.4717, 0.2724, 0.8386, 4.893e-07, 0.5447, 0.8386, 5.965e-07, -0.7924, 0.61, 0.6862, -0.3962, 0.61, 0.6862, 0.3962, 0.61, 0.0, 0.7924, 0.61, -0.6862, 0.3962, 0.61, -0.6862, -0.3962, 0.61, 0.0, -0.7924, 0.61, 0.0, -0.5447, 0.8386, 0.0, -0.7924, 0.61, -0.6862, -0.3962, 0.61, -0.4717, -0.2724, 0.8386, -0.4717, 0.2724, 0.8386, -0.6862, 0.3962, 0.61, 0.0, 0.7924, 0.61, 4.893e-07, 0.5447, 0.8386, 0.4717, 0.2724, 0.8386, 0.6862, 0.3962, 0.61, 0.6862, -0.3962, 0.61, 0.4717, -0.2724, 0.8386, -0.4717, -0.2724, 0.8386, -0.6862, -0.3962, 0.61, -0.6862, 0.3962, 0.61, -0.4717, 0.2724, 0.8386, 4.893e-07, 0.5447, 0.8386, 0.0, 0.7924, 0.61, 0.6862, 0.3962, 0.61, 0.4717, 0.2724, 0.8386, -2.109e-07, 0.7924, -0.61, -0.6862, 0.3962, -0.61, -0.6862, 0.3962, 0.61, -2.083e-07, 0.7924, 0.61, -0.6862, 0.3962, -0.61, -0.6862, -0.3962, -0.61, -0.6862, -0.3962, 0.61, -0.6862, 0.3962, 0.61, -0.6862, -0.3962, -0.61, -1.215e-07, -0.7924, -0.61, -1.203e-07, -0.7924, 0.61, -0.6862, -0.3962, 0.61, -1.215e-07, -0.7924, -0.61, 0.6862, -0.3962, -0.61, 0.6862, -0.3962, 0.61, -1.203e-07, -0.7924, 0.61, -0.6862, -0.3962, 0.61, 0.4717, 0.2724, 0.8386, 0.4717, -0.2724, 0.8386, -0.6862, 0.3962, 0.61, 0.6862, -0.3962, -0.61, 0.6862, 0.3962, -0.61, 0.6862, 0.3962, 0.61, 0.6862, -0.3962, 0.61, 0.6862, 0.3962, -0.61, -2.109e-07, 0.7924, -0.61, -2.083e-07, 0.7924, 0.61, 0.6862, 0.3962, 0.61, -0.6862, 0.3962, -0.61, 0.4717, -0.2724, -0.8386, 0.4717, 0.2724, -0.8386, -0.6862, -0.3962, -0.61, -0.4717, 0.2724, -0.8386, -0.6862, 0.3962, -0.61, -0.6862, -0.3962, -0.61, -0.4717, -0.2724, -0.8386, 0.6862, -0.3962, -0.61, -0.4717, 0.2724, -0.8386, -0.4717, -0.2724, -0.8386, 0.6862, 0.3962, -0.61, -2.109e-07, 0.7924, -0.61, -1.074e-07, -0.5447, -0.8386, 0.4717, -0.2724, -0.8386, -0.6862, 0.3962, -0.61, -0.6862, -0.3962, -0.61, 0.4717, 0.2724, -0.8386, 9.192e-08, 0.5447, -0.8386, -1.215e-07, -0.7924, -0.61, 0.6862, 0.3962, -0.61, -0.4717, -0.2724, -0.8386, -1.074e-07, -0.5447, -0.8386, -2.109e-07, 0.7924, -0.61, -1.215e-07, -0.7924, -0.61, 9.192e-08, 0.5447, -0.8386, -0.4717, 0.2724, -0.8386, 0.6862, -0.3962, -0.61, -1.736e-08, -0.7924, -0.61, -0.6862, -0.3962, -0.61, -0.6862, 0.3962, -0.61, -1.736e-08, 0.7924, -0.61, 0.6862, 0.3962, -0.61, 0.6862, -0.3962, -0.61, 0.4717, 0.2724, -0.8386, 0.6862, 0.3962, -0.61, -1.736e-08, 0.7924, -0.61, 9.192e-08, 0.5447, -0.8386, -1.074e-07, -0.5447, -0.8386, -1.736e-08, -0.7924, -0.61, 0.6862, -0.3962, -0.61, 0.4717, -0.2724, -0.8386, -0.4717, -0.2724, -0.8386, -0.6862, -0.3962, -0.61, -1.736e-08, -0.7924, -0.61, -1.074e-07, -0.5447, -0.8386, 9.192e-08, 0.5447, -0.8386, -1.736e-08, 0.7924, -0.61, -0.6862, 0.3962, -0.61, -0.4717, 0.2724, -0.8386, 0.4717, -0.2724, -0.8386, 0.6862, -0.3962, -0.61, 0.6862, 0.3962, -0.61, 0.4717, 0.2724, -0.8386, 0.4717, -0.2724, 0.8386, 0.6862, -0.3962, 0.61, -1.736e-08, -0.7924, 0.61, -7.332e-08, -0.5447, 0.8386, 0.6862, 0.3962, 0.61, -0.4717, -0.2724, 0.8386, -0.4717, 0.2724, 0.8386, 0.6862, -0.3962, 0.61, -0.6862, 0.3962, 0.61, 0.4717, -0.2724, 0.8386, -7.332e-08, -0.5447, 0.8386, -2.083e-07, 0.7924, 0.61, -1.203e-07, -0.7924, 0.61, -3.341e-07, 0.5447, 0.8386, 0.4717, 0.2724, 0.8386, -0.6862, -0.3962, 0.61, -2.083e-07, 0.7924, 0.61, -7.332e-08, -0.5447, 0.8386, -0.4717, -0.2724, 0.8386, 0.6862, 0.3962, 0.61, 0.6862, -0.3962, 0.61, -0.4717, 0.2724, 0.8386, -3.341e-07, 0.5447, 0.8386, -1.203e-07, -0.7924, 0.61, 0.6862, -0.3962, 0.61, 0.6862, 0.3962, 0.61, -6.77e-07, 0.7924, 0.61, -0.6862, 0.3962, 0.61, -0.6862, -0.3962, 0.61, -1.736e-08, -0.7924, 0.61, -7.332e-08, -0.5447, 0.8386, -1.736e-08, -0.7924, 0.61, -0.6862, -0.3962, 0.61, -0.4717, -0.2724, 0.8386, -0.4717, 0.2724, 0.8386, -0.6862, 0.3962, 0.61, -6.77e-07, 0.7924, 0.61, -3.341e-07, 0.5447, 0.8386, 0.4717, 0.2724, 0.8386, 0.6862, 0.3962, 0.61, 0.6862, -0.3962, 0.61, 0.4717, -0.2724, 0.8386, -0.4717, -0.2724, 0.8386, -0.6862, -0.3962, 0.61, -0.6862, 0.3962, 0.61, -0.4717, 0.2724, 0.8386, -3.341e-07, 0.5447, 0.8386, -6.77e-07, 0.7924, 0.61, 0.6862, 0.3962, 0.61, 0.4717, 0.2724, 0.8386, -1.935e-07, 0.7924, -0.61, -0.6862, 0.3962, -0.61, -0.6862, 0.3962, 0.61, -1.91e-07, 0.7924, 0.61, -0.6862, 0.3962, -0.61, -0.6862, -0.3962, -0.61, -0.6862, -0.3962, 0.61, -0.6862, 0.3962, 0.61, -0.6862, -0.3962, -0.61, 1.736e-07, -0.7924, -0.61, 1.042e-07, -0.7924, 0.61, -0.6862, -0.3962, 0.61, 1.736e-07, -0.7924, -0.61, 0.6862, -0.3962, -0.61, 0.6862, -0.3962, 0.61, 1.042e-07, -0.7924, 0.61, -0.6862, -0.3962, 0.61, 0.4717, 0.2724, 0.8386, 0.4717, -0.2724, 0.8386, -0.6862, 0.3962, 0.61, 0.6862, -0.3962, -0.61, 0.6862, 0.3962, -0.61, 0.6862, 0.3962, 0.61, 0.6862, -0.3962, 0.61, 0.6862, 0.3962, -0.61, -1.935e-07, 0.7924, -0.61, -1.91e-07, 0.7924, 0.61, 0.6862, 0.3962, 0.61, -0.6862, 0.3962, -0.61, 0.4717, -0.2724, -0.8386, 0.4717, 0.2724, -0.8386, -0.6862, -0.3962, -0.61, -0.4717, 0.2724, -0.8386, -0.6862, 0.3962, -0.61, -0.6862, -0.3962, -0.61, -0.4717, -0.2724, -0.8386, 0.6862, -0.3962, -0.61, -0.4717, 0.2724, -0.8386, -0.4717, -0.2724, -0.8386, 0.6862, 0.3962, -0.61, -1.935e-07, 0.7924, -0.61, -1.074e-07, -0.5447, -0.8386, 0.4717, -0.2724, -0.8386, -0.6862, 0.3962, -0.61, -0.6862, -0.3962, -0.61, 0.4717, 0.2724, -0.8386, 7.998e-08, 0.5447, -0.8386, 1.736e-07, -0.7924, -0.61, 0.6862, 0.3962, -0.61, -0.4717, -0.2724, -0.8386, -1.074e-07, -0.5447, -0.8386, -1.935e-07, 0.7924, -0.61, 1.736e-07, -0.7924, -0.61, 7.998e-08, 0.5447, -0.8386, -0.4717, 0.2724, -0.8386, 0.6862, -0.3962, -0.61, -1.736e-08, -0.7924, -0.61, -0.6862, -0.3962, -0.61, -0.6862, 0.3962, -0.61, -3.472e-08, 0.7924, -0.61, 0.6862, 0.3962, -0.61, 0.6862, -0.3962, -0.61, 0.4717, 0.2724, -0.8386, 0.6862, 0.3962, -0.61, -3.472e-08, 0.7924, -0.61, 7.998e-08, 0.5447, -0.8386, -1.074e-07, -0.5447, -0.8386, -1.736e-08, -0.7924, -0.61, 0.6862, -0.3962, -0.61, 0.4717, -0.2724, -0.8386, -0.4717, -0.2724, -0.8386, -0.6862, -0.3962, -0.61, -1.736e-08, -0.7924, -0.61, -1.074e-07, -0.5447, -0.8386, 7.998e-08, 0.5447, -0.8386, -3.472e-08, 0.7924, -0.61, -0.6862, 0.3962, -0.61, -0.4717, 0.2724, -0.8386, 0.4717, -0.2724, -0.8386, 0.6862, -0.3962, -0.61, 0.6862, 0.3962, -0.61, 0.4717, 0.2724, -0.8386, 0.4717, -0.2724, 0.8386, 0.6862, -0.3962, 0.61, -8.68e-08, -0.7924, 0.61, -8.526e-08, -0.5447, 0.8386, 0.6862, 0.3962, 0.61, -0.4717, -0.2724, 0.8386, -0.4717, 0.2724, 0.8386, 0.6862, -0.3962, 0.61, -0.6862, 0.3962, 0.61, 0.4717, -0.2724, 0.8386, -8.526e-08, -0.5447, 0.8386, -1.91e-07, 0.7924, 0.61, 1.042e-07, -0.7924, 0.61, 2.387e-08, 0.5447, 0.8386, 0.4717, 0.2724, 0.8386, -0.6862, -0.3962, 0.61, -1.91e-07, 0.7924, 0.61, -8.526e-08, -0.5447, 0.8386, -0.4717, -0.2724, 0.8386, 0.6862, 0.3962, 0.61, 0.6862, -0.3962, 0.61, -0.4717, 0.2724, 0.8386, 2.387e-08, 0.5447, 0.8386, 1.042e-07, -0.7924, 0.61, 0.6862, -0.3962, 0.61, 0.6862, 0.3962, 0.61, -6.944e-08, 0.7924, 0.61, -0.6862, 0.3962, 0.61, -0.6862, -0.3962, 0.61, -8.68e-08, -0.7924, 0.61, -8.526e-08, -0.5447, 0.8386, -8.68e-08, -0.7924, 0.61, -0.6862, -0.3962, 0.61, -0.4717, -0.2724, 0.8386, -0.4717, 0.2724, 0.8386, -0.6862, 0.3962, 0.61, -6.944e-08, 0.7924, 0.61, 2.387e-08, 0.5447, 0.8386, 0.4717, 0.2724, 0.8386, 0.6862, 0.3962, 0.61, 0.6862, -0.3962, 0.61, 0.4717, -0.2724, 0.8386, -0.4717, -0.2724, 0.8386, -0.6862, -0.3962, 0.61, -0.6862, 0.3962, 0.61, -0.4717, 0.2724, 0.8386, 2.387e-08, 0.5447, 0.8386, -6.944e-08, 0.7924, 0.61, 0.6862, 0.3962, 0.61, 0.4717, 0.2724, 0.8386])] * 3)])

# ---- objects
ob_pistolpickup = bpy.data.objects.new('PistolPickUp', me_cube_001)

# ---- transforms, parenting, visibility, modifiers, constraints
ob_pistolpickup.location = (0.0, 0.0, 0.0)
ob_pistolpickup.rotation_euler = (1.571, -0.0, 0.0)
ob_pistolpickup.scale = (0.01, 0.01, 0.01)
ob_pistolpickup.color = (0.8, 0.8, 0.8, 1.0)

# ---- collection membership
col_collection.objects.link(ob_pistolpickup)

# ---- scene / render settings (as saved in the file)
scene.frame_start = 1; scene.frame_end = 250; scene.frame_set(1)
scene.render.engine = 'BLENDER_EEVEE_NEXT'
scene.cycles.sampling_pattern = 'TABULATED_SOBOL'
scene.view_settings.view_transform = 'Filmic'
bpy.context.view_layer.update()

# ---- added for rendering (the .blend has no active camera and no usable light): camera, sun
cam_auto = bpy.data.cameras.new('AutoCamera')
cam_auto.lens = 50.0
cam_auto.sensor_width = 36.0
cam_auto.clip_end = 1000.0
ob_auto_camera = bpy.data.objects.new('AutoCamera', cam_auto)
scene.collection.objects.link(ob_auto_camera)
ob_auto_camera.location = (0.31093, -0.37096, 0.247232)
ob_auto_camera.rotation_euler = (1.09748, -7.21219e-08, 0.694738)
scene.camera = ob_auto_camera
light_auto_sun = bpy.data.lights.new('AutoSun', 'SUN')
light_auto_sun.energy = 3.0
light_auto_sun.angle = 0.0523599
ob_auto_sun = bpy.data.objects.new('AutoSun', light_auto_sun)
scene.collection.objects.link(ob_auto_sun)
ob_auto_sun.rotation_euler = (0.872665, 0.174533, 0.523599)
bpy.context.view_layer.update()
